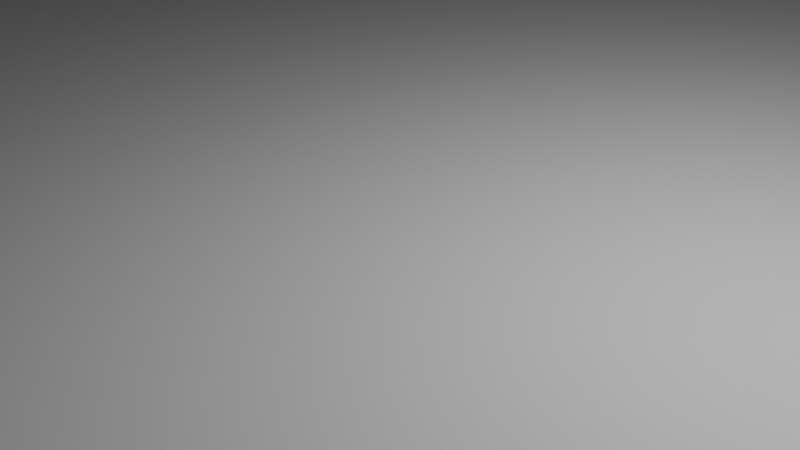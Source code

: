 # Source: moutain_ring.blend  (saved by Blender 4.0.36; exported with 4.5.12 LTS)
import bpy
from mathutils import Matrix  # noqa: F401  (used for matrix-valued properties, if any)

bpy.ops.wm.read_factory_settings(use_empty=True)
scene = bpy.context.scene
scene.name = 'Scene'

# ---- collections
col_collection = bpy.data.collections.new('Collection'); scene.collection.children.link(col_collection)

# ---- world
world_world = bpy.data.worlds.new('World'); scene.world = world_world
world_world.use_nodes = True; world_world.node_tree.nodes.clear()
_N = world_world.node_tree.nodes; _L = world_world.node_tree.links
n0 = _N.new('ShaderNodeOutputWorld'); n0.name = 'World Output'; n0.location = (300, 300)
n1 = _N.new('ShaderNodeBackground'); n1.name = 'Background'; n1.location = (10, 300)
n1.inputs[0].default_value = (0.05088, 0.05088, 0.05088, 1.0)
_L.new(n1.outputs[0], n0.inputs[0])
n0.is_active_output = True
world_world.color = (0.05088, 0.05088, 0.05088)
world_world.use_sun_shadow = False
world_world.sun_shadow_jitter_overblur = 0.0

# ---- cameras
cam_camera = bpy.data.cameras.new('Camera')
cam_camera.clip_end = 100.0
cam_camera.ortho_scale = 7.314

# ---- lights
light_light = bpy.data.lights.new('Light', 'POINT')
light_light.transmission_factor = 0.0
light_light.use_soft_falloff = False
light_light.energy = 1000.0
light_light.shadow_soft_size = 0.1
light_light.shadow_maximum_resolution = 0.006
light_light.use_absolute_resolution = True

# ---- meshes
me_002 = bpy.data.meshes.new('圆环.002')
me_002.from_pydata([(0.0, 1000.0, 0.0), (-98.02, 995.2, 0.0), (-195.1, 980.8, 0.0), (-290.3, 956.9, 0.0), (-382.7, 923.9, 0.0), (-471.4, 881.9, 0.0), (-555.6, 831.5, 0.0), (-634.4, 773.0, 0.0), (-707.1, 707.1, 0.0), (-773.0, 634.4, 0.0), (-831.5, 555.6, 0.0), (-881.9, 471.4, 0.0), (-923.9, 382.7, 0.0), (-956.9, 290.3, 0.0), (-980.8, 195.1, 0.0), (-995.2, 98.02, 0.0), (-1000.0, 0.0, 0.0), (-995.2, -98.02, 0.0), (-980.8, -195.1, 0.0), (-956.9, -290.3, 0.0), (-923.9, -382.7, 0.0), (-881.9, -471.4, 0.0), (-831.5, -555.6, 0.0), (-773.0, -634.4, 0.0), (-707.1, -707.1, 0.0), (-634.4, -773.0, 0.0), (-555.6, -831.5, 0.0), (-471.4, -881.9, 0.0), (-382.7, -923.9, 0.0), (-290.3, -956.9, 0.0), (-195.1, -980.8, 0.0), (-98.02, -995.2, 0.0), (0.0, -1000.0, 0.0), (98.02, -995.2, 0.0), (195.1, -980.8, 0.0), (290.3, -956.9, 0.0), (382.7, -923.9, 0.0), (471.4, -881.9, 0.0), (555.6, -831.5, 0.0), (634.4, -773.0, 0.0), (707.1, -707.1, 0.0), (773.0, -634.4, 0.0), (831.5, -555.6, 0.0), (881.9, -471.4, 0.0), (923.9, -382.7, 0.0), (956.9, -290.3, 0.0), (980.8, -195.1, 0.0), (995.2, -98.02, 0.0), (1000.0, 0.0, 0.0), (995.2, 98.02, 0.0), (980.8, 195.1, 0.0), (956.9, 290.3, 0.0), (923.9, 382.7, 0.0), (881.9, 471.4, 0.0), (831.5, 555.6, 0.0), (773.0, 634.4, 0.0), (707.1, 707.1, 0.0), (634.4, 773.0, 0.0), (555.6, 831.5, 0.0), (471.4, 881.9, 0.0), (382.7, 923.9, 0.0), (290.3, 956.9, 0.0), (195.1, 980.8, 0.0), (98.02, 995.2, 0.0), (2.158e-05, 0.0, 0.0), (2.289e-05, 0.0, 0.0), (1.526e-05, 0.0, 0.0), (3.052e-05, 0.0, 0.0), (3.052e-05, 0.0, 0.0), (3.052e-05, 0.0, 0.0), (0.0, 0.0, 0.0), (0.0, 0.0, 0.0), (0.0, 0.0, 0.0), (0.0, 0.0, 0.0), (0.0, 0.0, 0.0), (0.0, 0.0, 0.0), (0.0, 0.0, 0.0), (0.0, 0.0, 0.0), (0.0, 0.0, 0.0), (0.0, 7.629e-06, 0.0), (0.0, 3.815e-06, 0.0), (0.0, 7.629e-06, 0.0), (0.0, 0.0, 0.0), (0.0, 0.0, 0.0), (0.0, 0.0, 0.0), (0.0, 0.0, 0.0), (0.0, 0.0, 0.0), (0.0, 0.0, 0.0), (0.0, 0.0, 0.0), (0.0, 0.0, 0.0), (0.0, 0.0, 0.0), (3.052e-05, 0.0, 0.0), (3.052e-05, 0.0, 0.0), (3.052e-05, 0.0, 0.0), (1.526e-05, 0.0, 0.0), (2.289e-05, 0.0, 0.0), (2.158e-05, 0.0, 0.0), (2.289e-05, 0.0, 0.0), (1.526e-05, 0.0, 0.0), (3.052e-05, 0.0, 0.0), (3.052e-05, 0.0, 0.0), (3.052e-05, 0.0, 0.0), (0.0, 0.0, 0.0), (0.0, 0.0, 0.0), (0.0, 0.0, 0.0), (0.0, 0.0, 0.0), (0.0, 0.0, 0.0), (0.0, 0.0, 0.0), (0.0, 0.0, 0.0), (0.0, 0.0, 0.0), (0.0, 0.0, 0.0), (0.0, 7.629e-06, 0.0), (0.0, 3.815e-06, 0.0), (0.0, 7.629e-06, 0.0), (0.0, 0.0, 0.0), (0.0, 0.0, 0.0), (0.0, 0.0, 0.0), (0.0, 0.0, 0.0), (0.0, 0.0, 0.0), (0.0, 0.0, 0.0), (0.0, 0.0, 0.0), (0.0, 0.0, 0.0), (0.0, 0.0, 0.0), (3.052e-05, 0.0, 0.0), (3.052e-05, 0.0, 0.0), (3.052e-05, 0.0, 0.0), (1.526e-05, 0.0, 0.0), (2.289e-05, 0.0, 0.0), (-145.1, 478.5, 0.0), (-191.3, 461.9, 0.0), (353.6, 353.6, 0.0), (317.2, 386.5, 0.0), (-97.55, -490.4, 0.0), (-49.01, -497.6, 0.0), (-235.7, 441.0, 0.0), (277.8, 415.7, 0.0), (1.079e-05, -500.0, 0.0), (-277.8, 415.7, 0.0), (235.7, 441.0, 0.0), (49.01, -497.6, 0.0), (-317.2, 386.5, 0.0), (191.3, 461.9, 0.0), (97.55, -490.4, 0.0), (-353.6, 353.6, 0.0), (145.1, 478.5, 0.0), (145.1, -478.5, 0.0), (-386.5, 317.2, 0.0), (97.55, 490.4, 0.0), (191.3, -461.9, 0.0), (-415.7, 277.8, 0.0), (49.01, 497.6, 0.0), (235.7, -441.0, 0.0), (-441.0, 235.7, 0.0), (1.079e-05, 500.0, 0.0), (277.8, -415.7, 0.0), (-461.9, 191.3, 0.0), (317.2, -386.5, 0.0), (-478.5, 145.1, 0.0), (353.6, -353.6, 0.0), (-490.4, 97.55, 0.0), (386.5, -317.2, 0.0), (-497.6, 49.01, 0.0), (415.7, -277.8, 0.0), (-500.0, 1.907e-06, 0.0), (441.0, -235.7, 0.0), (-497.6, -49.01, 0.0), (461.9, -191.3, 0.0), (-490.4, -97.55, 0.0), (478.5, -145.1, 0.0), (-478.5, -145.1, 0.0), (490.4, -97.55, 0.0), (-461.9, -191.3, 0.0), (497.6, -49.01, 0.0), (-441.0, -235.7, 0.0), (500.0, 1.907e-06, 0.0), (-415.7, -277.8, 0.0), (497.6, 49.01, 0.0), (-386.5, -317.2, 0.0), (490.4, 97.55, 0.0), (-353.6, -353.6, 0.0), (478.5, 145.1, 0.0), (-317.2, -386.5, 0.0), (461.9, 191.3, 0.0), (-277.8, -415.7, 0.0), (441.0, 235.7, 0.0), (-235.7, -441.0, 0.0), (-49.01, 497.6, 0.0), (415.7, 277.8, 0.0), (-191.3, -461.9, 0.0), (-97.55, 490.4, 0.0), (386.5, 317.2, 0.0), (-145.1, -478.5, 0.0), (-223.2, 538.9, 0.0), (-255.1, 615.9, 0.0), (-287.0, 692.9, 0.0), (-318.9, 769.9, 0.0), (-350.8, 846.9, 0.0), (370.1, 450.9, 0.0), (422.9, 515.3, 0.0), (475.8, 579.8, 0.0), (528.7, 644.2, 0.0), (581.5, 708.6, 0.0), (-57.18, -580.5, 0.0), (-65.34, -663.5, 0.0), (-73.51, -746.4, 0.0), (-81.68, -829.3, 0.0), (-89.85, -912.3, 0.0), (-275.0, 514.5, 0.0), (-314.3, 587.9, 0.0), (-353.5, 661.4, 0.0), (-392.8, 734.9, 0.0), (-432.1, 808.4, 0.0), (324.1, 485.0, 0.0), (370.4, 554.3, 0.0), (416.7, 623.6, 0.0), (463.0, 692.9, 0.0), (509.3, 762.2, 0.0), (8.99e-06, -583.3, 0.0), (7.192e-06, -666.7, 0.0), (5.394e-06, -750.0, 0.0), (3.596e-06, -833.3, 0.0), (1.798e-06, -916.7, 0.0), (-324.1, 485.0, 0.0), (-370.4, 554.3, 0.0), (-416.7, 623.6, 0.0), (-463.0, 692.9, 0.0), (-509.3, 762.2, 0.0), (275.0, 514.5, 0.0), (314.3, 587.9, 0.0), (353.5, 661.4, 0.0), (392.8, 734.9, 0.0), (432.1, 808.4, 0.0), (57.18, -580.5, 0.0), (65.34, -663.5, 0.0), (73.51, -746.4, 0.0), (81.68, -829.3, 0.0), (89.85, -912.3, 0.0), (-370.1, 450.9, 0.0), (-422.9, 515.3, 0.0), (-475.8, 579.8, 0.0), (-528.7, 644.2, 0.0), (-581.5, 708.6, 0.0), (223.2, 538.9, 0.0), (255.1, 615.9, 0.0), (287.0, 692.9, 0.0), (318.9, 769.9, 0.0), (350.8, 846.9, 0.0), (113.8, -572.1, 0.0), (130.1, -653.9, 0.0), (146.3, -735.6, 0.0), (162.6, -817.3, 0.0), (178.8, -899.1, 0.0), (-412.5, 412.5, 0.0), (-471.4, 471.4, 0.0), (-530.3, 530.3, 0.0), (-589.3, 589.3, 0.0), (-648.2, 648.2, 0.0), (169.3, 558.2, 0.0), (193.5, 638.0, 0.0), (217.7, 717.7, 0.0), (241.9, 797.5, 0.0), (266.1, 877.2, 0.0), (169.3, -558.2, 0.0), (193.5, -638.0, 0.0), (217.7, -717.7, 0.0), (241.9, -797.5, 0.0), (266.1, -877.2, 0.0), (-450.9, 370.1, 0.0), (-515.3, 422.9, 0.0), (-579.8, 475.8, 0.0), (-644.2, 528.7, 0.0), (-708.6, 581.5, 0.0), (113.8, 572.1, 0.0), (130.1, 653.9, 0.0), (146.3, 735.6, 0.0), (162.6, 817.3, 0.0), (178.8, 899.1, 0.0), (223.2, -538.9, 0.0), (255.1, -615.9, 0.0), (287.0, -692.9, 0.0), (318.9, -769.9, 0.0), (350.8, -846.9, 0.0), (-485.0, 324.1, 0.0), (-554.3, 370.4, 0.0), (-623.6, 416.7, 0.0), (-692.9, 463.0, 0.0), (-762.2, 509.3, 0.0), (57.18, 580.5, 0.0), (65.34, 663.5, 0.0), (73.51, 746.4, 0.0), (81.68, 829.3, 0.0), (89.85, 912.3, 0.0), (275.0, -514.5, 0.0), (314.3, -587.9, 0.0), (353.5, -661.4, 0.0), (392.8, -734.9, 0.0), (432.1, -808.4, 0.0), (-514.5, 275.0, 0.0), (-587.9, 314.3, 0.0), (-661.4, 353.5, 0.0), (-734.9, 392.8, 0.0), (-808.4, 432.1, 0.0), (8.99e-06, 583.3, 0.0), (7.192e-06, 666.7, 0.0), (5.394e-06, 750.0, 0.0), (3.596e-06, 833.3, 0.0), (1.798e-06, 916.7, 0.0), (324.1, -485.0, 0.0), (370.4, -554.3, 0.0), (416.7, -623.6, 0.0), (463.0, -692.9, 0.0), (509.3, -762.2, 0.0), (-538.9, 223.2, 0.0), (-615.9, 255.1, 0.0), (-692.9, 287.0, 0.0), (-769.9, 318.9, 0.0), (-846.9, 350.8, 0.0), (370.1, -450.9, 0.0), (422.9, -515.3, 0.0), (475.8, -579.8, 0.0), (528.7, -644.2, 0.0), (581.5, -708.6, 0.0), (-558.2, 169.3, 0.0), (-638.0, 193.5, 0.0), (-717.7, 217.7, 0.0), (-797.5, 241.9, 0.0), (-877.2, 266.1, 0.0), (412.5, -412.5, 0.0), (471.4, -471.4, 0.0), (530.3, -530.3, 0.0), (589.3, -589.3, 0.0), (648.2, -648.2, 0.0), (-572.1, 113.8, 0.0), (-653.9, 130.1, 0.0), (-735.6, 146.3, 0.0), (-817.3, 162.6, 0.0), (-899.1, 178.8, 0.0), (450.9, -370.1, 0.0), (515.3, -422.9, 0.0), (579.8, -475.8, 0.0), (644.2, -528.7, 0.0), (708.6, -581.5, 0.0), (-580.5, 57.18, 0.0), (-663.5, 65.34, 0.0), (-746.4, 73.51, 0.0), (-829.3, 81.68, 0.0), (-912.3, 89.85, 0.0), (485.0, -324.1, 0.0), (554.3, -370.4, 0.0), (623.6, -416.7, 0.0), (692.9, -463.0, 0.0), (762.2, -509.3, 0.0), (-583.3, 1.589e-06, 0.0), (-666.7, 1.272e-06, 0.0), (-750.0, 9.537e-07, 0.0), (-833.3, 6.358e-07, 0.0), (-916.7, 3.179e-07, 0.0), (514.5, -275.0, 0.0), (587.9, -314.3, 0.0), (661.4, -353.5, 0.0), (734.9, -392.8, 0.0), (808.4, -432.1, 0.0), (-580.5, -57.18, 0.0), (-663.5, -65.34, 0.0), (-746.4, -73.51, 0.0), (-829.3, -81.68, 0.0), (-912.3, -89.85, 0.0), (538.9, -223.2, 0.0), (615.9, -255.1, 0.0), (692.9, -287.0, 0.0), (769.9, -318.9, 0.0), (846.9, -350.8, 0.0), (-572.1, -113.8, 0.0), (-653.9, -130.1, 0.0), (-735.6, -146.3, 0.0), (-817.3, -162.6, 0.0), (-899.1, -178.8, 0.0), (558.2, -169.3, 0.0), (638.0, -193.5, 0.0), (717.7, -217.7, 0.0), (797.5, -241.9, 0.0), (877.2, -266.1, 0.0), (-558.2, -169.3, 0.0), (-638.0, -193.5, 0.0), (-717.7, -217.7, 0.0), (-797.5, -241.9, 0.0), (-877.2, -266.1, 0.0), (572.1, -113.8, 0.0), (653.9, -130.1, 0.0), (735.6, -146.3, 0.0), (817.3, -162.6, 0.0), (899.1, -178.8, 0.0), (-538.9, -223.2, 0.0), (-615.9, -255.1, 0.0), (-692.9, -287.0, 0.0), (-769.9, -318.9, 0.0), (-846.9, -350.8, 0.0), (580.5, -57.18, 0.0), (663.5, -65.34, 0.0), (746.4, -73.51, 0.0), (829.3, -81.68, 0.0), (912.3, -89.85, 0.0), (-514.5, -275.0, 0.0), (-587.9, -314.3, 0.0), (-661.4, -353.5, 0.0), (-734.9, -392.8, 0.0), (-808.4, -432.1, 0.0), (583.3, 1.589e-06, 0.0), (666.7, 1.272e-06, 0.0), (750.0, 9.537e-07, 0.0), (833.3, 6.358e-07, 0.0), (916.7, 3.179e-07, 0.0), (-485.0, -324.1, 0.0), (-554.3, -370.4, 0.0), (-623.6, -416.7, 0.0), (-692.9, -463.0, 0.0), (-762.2, -509.3, 0.0), (580.5, 57.18, 0.0), (663.5, 65.34, 0.0), (746.4, 73.51, 0.0), (829.3, 81.68, 0.0), (912.3, 89.85, 0.0), (-450.9, -370.1, 0.0), (-515.3, -422.9, 0.0), (-579.8, -475.8, 0.0), (-644.2, -528.7, 0.0), (-708.6, -581.5, 0.0), (572.1, 113.8, 0.0), (653.9, 130.1, 0.0), (735.6, 146.3, 0.0), (817.3, 162.6, 0.0), (899.1, 178.8, 0.0), (-412.5, -412.5, 0.0), (-471.4, -471.4, 0.0), (-530.3, -530.3, 0.0), (-589.3, -589.3, 0.0), (-648.2, -648.2, 0.0), (558.2, 169.3, 0.0), (638.0, 193.5, 0.0), (717.7, 217.7, 0.0), (797.5, 241.9, 0.0), (877.2, 266.1, 0.0), (-370.1, -450.9, 0.0), (-422.9, -515.3, 0.0), (-475.8, -579.8, 0.0), (-528.7, -644.2, 0.0), (-581.5, -708.6, 0.0), (538.9, 223.2, 0.0), (615.9, 255.1, 0.0), (692.9, 287.0, 0.0), (769.9, 318.9, 0.0), (846.9, 350.8, 0.0), (-324.1, -485.0, 0.0), (-370.4, -554.3, 0.0), (-416.7, -623.6, 0.0), (-463.0, -692.9, 0.0), (-509.3, -762.2, 0.0), (514.5, 275.0, 0.0), (587.9, 314.3, 0.0), (661.4, 353.5, 0.0), (734.9, 392.8, 0.0), (808.4, 432.1, 0.0), (-275.0, -514.5, 0.0), (-314.3, -587.9, 0.0), (-353.5, -661.4, 0.0), (-392.8, -734.9, 0.0), (-432.1, -808.4, 0.0), (-57.18, 580.5, 0.0), (-65.34, 663.5, 0.0), (-73.51, 746.4, 0.0), (-81.68, 829.3, 0.0), (-89.85, 912.3, 0.0), (485.0, 324.1, 0.0), (554.3, 370.4, 0.0), (623.6, 416.7, 0.0), (692.9, 463.0, 0.0), (762.2, 509.3, 0.0), (-223.2, -538.9, 0.0), (-255.1, -615.9, 0.0), (-287.0, -692.9, 0.0), (-318.9, -769.9, 0.0), (-350.8, -846.9, 0.0), (-113.8, 572.1, 0.0), (-130.1, 653.9, 0.0), (-146.3, 735.6, 0.0), (-162.6, 817.3, 0.0), (-178.8, 899.1, 0.0), (450.9, 370.1, 0.0), (515.3, 422.9, 0.0), (579.8, 475.8, 0.0), (644.2, 528.7, 0.0), (708.6, 581.5, 0.0), (-169.3, -558.2, 0.0), (-193.5, -638.0, 0.0), (-217.7, -717.7, 0.0), (-241.9, -797.5, 0.0), (-266.1, -877.2, 0.0), (-266.1, 877.2, 0.0), (-241.9, 797.5, 0.0), (-217.7, 717.7, 0.0), (-193.5, 638.0, 0.0), (-169.3, 558.2, 0.0), (648.2, 648.2, 0.0), (589.3, 589.3, 0.0), (530.3, 530.3, 0.0), (471.4, 471.4, 0.0), (412.5, 412.5, 0.0), (-178.8, -899.1, 0.0), (-162.6, -817.3, 0.0), (-146.3, -735.6, 0.0), (-130.1, -653.9, 0.0), (-113.8, -572.1, 0.0), (-72.57, 239.2, 0.0), (176.8, 176.8, 0.0), (-48.77, -245.2, 0.0), (-95.67, 231.0, 0.0), (158.6, 193.3, 0.0), (-24.5, -248.8, 0.0), (-117.8, 220.5, 0.0), (138.9, 207.9, 0.0), (1.618e-05, -250.0, 0.0), (-138.9, 207.9, 0.0), (117.8, 220.5, 0.0), (24.5, -248.8, 0.0), (-158.6, 193.3, 0.0), (95.67, 231.0, 0.0), (48.77, -245.2, 0.0), (-176.8, 176.8, 0.0), (72.57, 239.2, 0.0), (72.57, -239.2, 0.0), (-193.3, 158.6, 0.0), (48.77, 245.2, 0.0), (95.67, -231.0, 0.0), (-207.9, 138.9, 0.0), (24.5, 248.8, 0.0), (117.8, -220.5, 0.0), (-220.5, 117.8, 0.0), (1.618e-05, 250.0, 0.0), (138.9, -207.9, 0.0), (-231.0, 95.67, 0.0), (158.6, -193.3, 0.0), (-239.2, 72.57, 0.0), (176.8, -176.8, 0.0), (-245.2, 48.77, 0.0), (193.3, -158.6, 0.0), (-248.8, 24.5, 0.0), (207.9, -138.9, 0.0), (-250.0, 2.861e-06, 0.0), (220.5, -117.8, 0.0), (-248.8, -24.5, 0.0), (231.0, -95.67, 0.0), (-245.2, -48.77, 0.0), (239.2, -72.57, 0.0), (-239.2, -72.57, 0.0), (245.2, -48.77, 0.0), (-231.0, -95.67, 0.0), (248.8, -24.5, 0.0), (-220.5, -117.8, 0.0), (250.0, 2.861e-06, 0.0), (-207.9, -138.9, 0.0), (248.8, 24.5, 0.0), (-193.3, -158.6, 0.0), (245.2, 48.77, 0.0), (-176.8, -176.8, 0.0), (239.2, 72.57, 0.0), (-158.6, -193.3, 0.0), (231.0, 95.67, 0.0), (-138.9, -207.9, 0.0), (220.5, 117.8, 0.0), (-117.8, -220.5, 0.0), (-24.5, 248.8, 0.0), (207.9, 138.9, 0.0), (-95.67, -231.0, 0.0), (-48.77, 245.2, 0.0), (193.3, 158.6, 0.0), (-72.57, -239.2, 0.0), (-119.6, 288.7, 0.0), (-143.5, 346.5, 0.0), (-167.4, 404.2, 0.0), (198.2, 241.6, 0.0), (237.9, 289.9, 0.0), (277.5, 338.2, 0.0), (-30.63, -311.0, 0.0), (-36.76, -373.2, 0.0), (-42.88, -435.4, 0.0), (-147.3, 275.6, 0.0), (-176.8, 330.7, 0.0), (-206.2, 385.8, 0.0), (173.6, 259.8, 0.0), (208.3, 311.8, 0.0), (243.1, 363.8, 0.0), (1.483e-05, -312.5, 0.0), (1.349e-05, -375.0, 0.0), (1.214e-05, -437.5, 0.0), (-173.6, 259.8, 0.0), (-208.3, 311.8, 0.0), (-243.1, 363.8, 0.0), (147.3, 275.6, 0.0), (176.8, 330.7, 0.0), (206.2, 385.8, 0.0), (30.63, -311.0, 0.0), (36.76, -373.2, 0.0), (42.88, -435.4, 0.0), (-198.2, 241.6, 0.0), (-237.9, 289.9, 0.0), (-277.5, 338.2, 0.0), (119.6, 288.7, 0.0), (143.5, 346.5, 0.0), (167.4, 404.2, 0.0), (60.97, -306.5, 0.0), (73.16, -367.8, 0.0), (85.35, -429.1, 0.0), (-221.0, 221.0, 0.0), (-265.2, 265.2, 0.0), (-309.4, 309.4, 0.0), (90.71, 299.0, 0.0), (108.9, 358.9, 0.0), (127.0, 418.7, 0.0), (90.71, -299.0, 0.0), (108.9, -358.9, 0.0), (127.0, -418.7, 0.0), (-241.6, 198.2, 0.0), (-289.9, 237.9, 0.0), (-338.2, 277.5, 0.0), (60.97, 306.5, 0.0), (73.16, 367.8, 0.0), (85.35, 429.1, 0.0), (119.6, -288.7, 0.0), (143.5, -346.5, 0.0), (167.4, -404.2, 0.0), (-259.8, 173.6, 0.0), (-311.8, 208.3, 0.0), (-363.8, 243.1, 0.0), (30.63, 311.0, 0.0), (36.76, 373.2, 0.0), (42.88, 435.4, 0.0), (147.3, -275.6, 0.0), (176.8, -330.7, 0.0), (206.2, -385.8, 0.0), (-275.6, 147.3, 0.0), (-330.7, 176.8, 0.0), (-385.8, 206.2, 0.0), (1.483e-05, 312.5, 0.0), (1.349e-05, 375.0, 0.0), (1.214e-05, 437.5, 0.0), (173.6, -259.8, 0.0), (208.3, -311.8, 0.0), (243.1, -363.8, 0.0), (-288.7, 119.6, 0.0), (-346.5, 143.5, 0.0), (-404.2, 167.4, 0.0), (198.2, -241.6, 0.0), (237.9, -289.9, 0.0), (277.5, -338.2, 0.0), (-299.0, 90.71, 0.0), (-358.9, 108.9, 0.0), (-418.7, 127.0, 0.0), (221.0, -221.0, 0.0), (265.2, -265.2, 0.0), (309.4, -309.4, 0.0), (-306.5, 60.97, 0.0), (-367.8, 73.16, 0.0), (-429.1, 85.35, 0.0), (241.6, -198.2, 0.0), (289.9, -237.9, 0.0), (338.2, -277.5, 0.0), (-311.0, 30.63, 0.0), (-373.2, 36.76, 0.0), (-435.4, 42.88, 0.0), (259.8, -173.6, 0.0), (311.8, -208.3, 0.0), (363.8, -243.1, 0.0), (-312.5, 2.623e-06, 0.0), (-375.0, 2.384e-06, 0.0), (-437.5, 2.146e-06, 0.0), (275.6, -147.3, 0.0), (330.7, -176.8, 0.0), (385.8, -206.2, 0.0), (-311.0, -30.63, 0.0), (-373.2, -36.76, 0.0), (-435.4, -42.88, 0.0), (288.7, -119.6, 0.0), (346.5, -143.5, 0.0), (404.2, -167.4, 0.0), (-306.5, -60.97, 0.0), (-367.8, -73.16, 0.0), (-429.1, -85.35, 0.0), (299.0, -90.71, 0.0), (358.9, -108.9, 0.0), (418.7, -127.0, 0.0), (-299.0, -90.71, 0.0), (-358.9, -108.9, 0.0), (-418.7, -127.0, 0.0), (306.5, -60.97, 0.0), (367.8, -73.16, 0.0), (429.1, -85.35, 0.0), (-288.7, -119.6, 0.0), (-346.5, -143.5, 0.0), (-404.2, -167.4, 0.0), (311.0, -30.63, 0.0), (373.2, -36.76, 0.0), (435.4, -42.88, 0.0), (-275.6, -147.3, 0.0), (-330.7, -176.8, 0.0), (-385.8, -206.2, 0.0), (312.5, 2.623e-06, 0.0), (375.0, 2.384e-06, 0.0), (437.5, 2.146e-06, 0.0), (-259.8, -173.6, 0.0), (-311.8, -208.3, 0.0), (-363.8, -243.1, 0.0), (311.0, 30.63, 0.0), (373.2, 36.76, 0.0), (435.4, 42.88, 0.0), (-241.6, -198.2, 0.0), (-289.9, -237.9, 0.0), (-338.2, -277.5, 0.0), (306.5, 60.97, 0.0), (367.8, 73.16, 0.0), (429.1, 85.35, 0.0), (-221.0, -221.0, 0.0), (-265.2, -265.2, 0.0), (-309.4, -309.4, 0.0), (299.0, 90.71, 0.0), (358.9, 108.9, 0.0), (418.7, 127.0, 0.0), (-198.2, -241.6, 0.0), (-237.9, -289.9, 0.0), (-277.5, -338.2, 0.0), (288.7, 119.6, 0.0), (346.5, 143.5, 0.0), (404.2, 167.4, 0.0), (-173.6, -259.8, 0.0), (-208.3, -311.8, 0.0), (-243.1, -363.8, 0.0), (275.6, 147.3, 0.0), (330.7, 176.8, 0.0), (385.8, 206.2, 0.0), (-147.3, -275.6, 0.0), (-176.8, -330.7, 0.0), (-206.2, -385.8, 0.0), (-30.63, 311.0, 0.0), (-36.76, 373.2, 0.0), (-42.88, 435.4, 0.0), (259.8, 173.6, 0.0), (311.8, 208.3, 0.0), (363.8, 243.1, 0.0), (-119.6, -288.7, 0.0), (-143.5, -346.5, 0.0), (-167.4, -404.2, 0.0), (-60.97, 306.5, 0.0), (-73.16, 367.8, 0.0), (-85.35, 429.1, 0.0), (241.6, 198.2, 0.0), (289.9, 237.9, 0.0), (338.2, 277.5, 0.0), (-90.71, -299.0, 0.0), (-108.9, -358.9, 0.0), (-127.0, -418.7, 0.0), (-127.0, 418.7, 0.0), (-108.9, 358.9, 0.0), (-90.71, 299.0, 0.0), (309.4, 309.4, 0.0), (265.2, 265.2, 0.0), (221.0, 221.0, 0.0), (-85.35, -429.1, 0.0), (-73.16, -367.8, 0.0), (-60.97, -306.5, 0.0)], [], [(515, 68, 67, 512), (516, 121, 120, 513), (517, 95, 94, 514), (518, 69, 68, 515), (519, 122, 121, 516), (520, 96, 95, 517), (521, 70, 69, 518), (522, 123, 122, 519), (523, 97, 96, 520), (524, 71, 70, 521), (525, 124, 123, 522), (526, 98, 97, 523), (527, 72, 71, 524), (528, 125, 124, 525), (529, 99, 98, 526), (530, 73, 72, 527), (531, 126, 125, 528), (532, 100, 99, 529), (533, 74, 73, 530), (534, 127, 126, 531), (535, 101, 100, 532), (536, 75, 74, 533), (537, 64, 127, 534), (538, 102, 101, 535), (539, 76, 75, 536), (540, 103, 102, 538), (541, 77, 76, 539), (542, 104, 103, 540), (543, 78, 77, 541), (544, 105, 104, 542), (545, 79, 78, 543), (546, 106, 105, 544), (547, 80, 79, 545), (548, 107, 106, 546), (549, 81, 80, 547), (550, 108, 107, 548), (551, 82, 81, 549), (552, 109, 108, 550), (553, 83, 82, 551), (554, 110, 109, 552), (555, 84, 83, 553), (556, 111, 110, 554), (557, 85, 84, 555), (558, 112, 111, 556), (559, 86, 85, 557), (560, 113, 112, 558), (561, 87, 86, 559), (562, 114, 113, 560), (563, 88, 87, 561), (564, 115, 114, 562), (565, 89, 88, 563), (566, 116, 115, 564), (567, 90, 89, 565), (568, 117, 116, 566), (569, 91, 90, 567), (570, 65, 64, 537), (571, 118, 117, 568), (572, 92, 91, 569), (573, 66, 65, 570), (574, 119, 118, 571), (575, 93, 92, 572), (512, 67, 66, 573), (513, 120, 119, 574), (514, 94, 93, 575), (511, 132, 191, 492), (506, 130, 190, 487), (501, 128, 189, 482), (492, 191, 188, 477), (487, 190, 187, 472), (482, 189, 186, 467), (477, 188, 185, 462), (472, 187, 184, 457), (467, 186, 153, 302), (462, 185, 183, 452), (457, 184, 182, 447), (452, 183, 181, 442), (447, 182, 180, 437), (442, 181, 179, 432), (437, 180, 178, 427), (432, 179, 177, 422), (427, 178, 176, 417), (422, 177, 175, 412), (417, 176, 174, 407), (412, 175, 173, 402), (407, 174, 172, 397), (402, 173, 171, 392), (397, 172, 170, 387), (392, 171, 169, 382), (387, 170, 168, 377), (382, 169, 167, 372), (377, 168, 166, 367), (372, 167, 165, 362), (367, 166, 164, 357), (362, 165, 163, 352), (357, 164, 162, 347), (352, 163, 161, 342), (347, 162, 160, 337), (342, 161, 159, 332), (337, 160, 158, 327), (332, 159, 157, 322), (327, 158, 156, 317), (322, 157, 155, 312), (317, 156, 154, 307), (312, 155, 152, 297), (307, 154, 151, 292), (302, 153, 150, 287), (297, 152, 149, 282), (292, 151, 148, 277), (287, 150, 147, 272), (282, 149, 146, 267), (277, 148, 145, 262), (272, 147, 144, 257), (267, 146, 143, 252), (262, 145, 142, 247), (257, 144, 141, 242), (252, 143, 140, 237), (247, 142, 139, 232), (242, 141, 138, 227), (237, 140, 137, 222), (232, 139, 136, 217), (227, 138, 135, 212), (222, 137, 134, 207), (217, 136, 133, 202), (212, 135, 131, 197), (207, 134, 129, 192), (202, 133, 132, 511), (197, 131, 130, 506), (192, 129, 128, 501), (4, 196, 497, 3), (196, 195, 498, 497), (195, 194, 499, 498), (194, 193, 500, 499), (193, 192, 501, 500), (57, 201, 502, 56), (201, 200, 503, 502), (200, 199, 504, 503), (199, 198, 505, 504), (198, 197, 506, 505), (31, 206, 507, 30), (206, 205, 508, 507), (205, 204, 509, 508), (204, 203, 510, 509), (203, 202, 511, 510), (5, 211, 196, 4), (211, 210, 195, 196), (210, 209, 194, 195), (209, 208, 193, 194), (208, 207, 192, 193), (58, 216, 201, 57), (216, 215, 200, 201), (215, 214, 199, 200), (214, 213, 198, 199), (213, 212, 197, 198), (32, 221, 206, 31), (221, 220, 205, 206), (220, 219, 204, 205), (219, 218, 203, 204), (218, 217, 202, 203), (6, 226, 211, 5), (226, 225, 210, 211), (225, 224, 209, 210), (224, 223, 208, 209), (223, 222, 207, 208), (59, 231, 216, 58), (231, 230, 215, 216), (230, 229, 214, 215), (229, 228, 213, 214), (228, 227, 212, 213), (33, 236, 221, 32), (236, 235, 220, 221), (235, 234, 219, 220), (234, 233, 218, 219), (233, 232, 217, 218), (7, 241, 226, 6), (241, 240, 225, 226), (240, 239, 224, 225), (239, 238, 223, 224), (238, 237, 222, 223), (60, 246, 231, 59), (246, 245, 230, 231), (245, 244, 229, 230), (244, 243, 228, 229), (243, 242, 227, 228), (34, 251, 236, 33), (251, 250, 235, 236), (250, 249, 234, 235), (249, 248, 233, 234), (248, 247, 232, 233), (8, 256, 241, 7), (256, 255, 240, 241), (255, 254, 239, 240), (254, 253, 238, 239), (253, 252, 237, 238), (61, 261, 246, 60), (261, 260, 245, 246), (260, 259, 244, 245), (259, 258, 243, 244), (258, 257, 242, 243), (35, 266, 251, 34), (266, 265, 250, 251), (265, 264, 249, 250), (264, 263, 248, 249), (263, 262, 247, 248), (9, 271, 256, 8), (271, 270, 255, 256), (270, 269, 254, 255), (269, 268, 253, 254), (268, 267, 252, 253), (62, 276, 261, 61), (276, 275, 260, 261), (275, 274, 259, 260), (274, 273, 258, 259), (273, 272, 257, 258), (36, 281, 266, 35), (281, 280, 265, 266), (280, 279, 264, 265), (279, 278, 263, 264), (278, 277, 262, 263), (10, 286, 271, 9), (286, 285, 270, 271), (285, 284, 269, 270), (284, 283, 268, 269), (283, 282, 267, 268), (63, 291, 276, 62), (291, 290, 275, 276), (290, 289, 274, 275), (289, 288, 273, 274), (288, 287, 272, 273), (37, 296, 281, 36), (296, 295, 280, 281), (295, 294, 279, 280), (294, 293, 278, 279), (293, 292, 277, 278), (11, 301, 286, 10), (301, 300, 285, 286), (300, 299, 284, 285), (299, 298, 283, 284), (298, 297, 282, 283), (0, 306, 291, 63), (306, 305, 290, 291), (305, 304, 289, 290), (304, 303, 288, 289), (303, 302, 287, 288), (38, 311, 296, 37), (311, 310, 295, 296), (310, 309, 294, 295), (309, 308, 293, 294), (308, 307, 292, 293), (12, 316, 301, 11), (316, 315, 300, 301), (315, 314, 299, 300), (314, 313, 298, 299), (313, 312, 297, 298), (39, 321, 311, 38), (321, 320, 310, 311), (320, 319, 309, 310), (319, 318, 308, 309), (318, 317, 307, 308), (13, 326, 316, 12), (326, 325, 315, 316), (325, 324, 314, 315), (324, 323, 313, 314), (323, 322, 312, 313), (40, 331, 321, 39), (331, 330, 320, 321), (330, 329, 319, 320), (329, 328, 318, 319), (328, 327, 317, 318), (14, 336, 326, 13), (336, 335, 325, 326), (335, 334, 324, 325), (334, 333, 323, 324), (333, 332, 322, 323), (41, 341, 331, 40), (341, 340, 330, 331), (340, 339, 329, 330), (339, 338, 328, 329), (338, 337, 327, 328), (15, 346, 336, 14), (346, 345, 335, 336), (345, 344, 334, 335), (344, 343, 333, 334), (343, 342, 332, 333), (42, 351, 341, 41), (351, 350, 340, 341), (350, 349, 339, 340), (349, 348, 338, 339), (348, 347, 337, 338), (16, 356, 346, 15), (356, 355, 345, 346), (355, 354, 344, 345), (354, 353, 343, 344), (353, 352, 342, 343), (43, 361, 351, 42), (361, 360, 350, 351), (360, 359, 349, 350), (359, 358, 348, 349), (358, 357, 347, 348), (17, 366, 356, 16), (366, 365, 355, 356), (365, 364, 354, 355), (364, 363, 353, 354), (363, 362, 352, 353), (44, 371, 361, 43), (371, 370, 360, 361), (370, 369, 359, 360), (369, 368, 358, 359), (368, 367, 357, 358), (18, 376, 366, 17), (376, 375, 365, 366), (375, 374, 364, 365), (374, 373, 363, 364), (373, 372, 362, 363), (45, 381, 371, 44), (381, 380, 370, 371), (380, 379, 369, 370), (379, 378, 368, 369), (378, 377, 367, 368), (19, 386, 376, 18), (386, 385, 375, 376), (385, 384, 374, 375), (384, 383, 373, 374), (383, 382, 372, 373), (46, 391, 381, 45), (391, 390, 380, 381), (390, 389, 379, 380), (389, 388, 378, 379), (388, 387, 377, 378), (20, 396, 386, 19), (396, 395, 385, 386), (395, 394, 384, 385), (394, 393, 383, 384), (393, 392, 382, 383), (47, 401, 391, 46), (401, 400, 390, 391), (400, 399, 389, 390), (399, 398, 388, 389), (398, 397, 387, 388), (21, 406, 396, 20), (406, 405, 395, 396), (405, 404, 394, 395), (404, 403, 393, 394), (403, 402, 392, 393), (48, 411, 401, 47), (411, 410, 400, 401), (410, 409, 399, 400), (409, 408, 398, 399), (408, 407, 397, 398), (22, 416, 406, 21), (416, 415, 405, 406), (415, 414, 404, 405), (414, 413, 403, 404), (413, 412, 402, 403), (49, 421, 411, 48), (421, 420, 410, 411), (420, 419, 409, 410), (419, 418, 408, 409), (418, 417, 407, 408), (23, 426, 416, 22), (426, 425, 415, 416), (425, 424, 414, 415), (424, 423, 413, 414), (423, 422, 412, 413), (50, 431, 421, 49), (431, 430, 420, 421), (430, 429, 419, 420), (429, 428, 418, 419), (428, 427, 417, 418), (24, 436, 426, 23), (436, 435, 425, 426), (435, 434, 424, 425), (434, 433, 423, 424), (433, 432, 422, 423), (51, 441, 431, 50), (441, 440, 430, 431), (440, 439, 429, 430), (439, 438, 428, 429), (438, 437, 427, 428), (25, 446, 436, 24), (446, 445, 435, 436), (445, 444, 434, 435), (444, 443, 433, 434), (443, 442, 432, 433), (52, 451, 441, 51), (451, 450, 440, 441), (450, 449, 439, 440), (449, 448, 438, 439), (448, 447, 437, 438), (26, 456, 446, 25), (456, 455, 445, 446), (455, 454, 444, 445), (454, 453, 443, 444), (453, 452, 442, 443), (53, 461, 451, 52), (461, 460, 450, 451), (460, 459, 449, 450), (459, 458, 448, 449), (458, 457, 447, 448), (27, 466, 456, 26), (466, 465, 455, 456), (465, 464, 454, 455), (464, 463, 453, 454), (463, 462, 452, 453), (1, 471, 306, 0), (471, 470, 305, 306), (470, 469, 304, 305), (469, 468, 303, 304), (468, 467, 302, 303), (54, 476, 461, 53), (476, 475, 460, 461), (475, 474, 459, 460), (474, 473, 458, 459), (473, 472, 457, 458), (28, 481, 466, 27), (481, 480, 465, 466), (480, 479, 464, 465), (479, 478, 463, 464), (478, 477, 462, 463), (2, 486, 471, 1), (486, 485, 470, 471), (485, 484, 469, 470), (484, 483, 468, 469), (483, 482, 467, 468), (55, 491, 476, 54), (491, 490, 475, 476), (490, 489, 474, 475), (489, 488, 473, 474), (488, 487, 472, 473), (29, 496, 481, 28), (496, 495, 480, 481), (495, 494, 479, 480), (494, 493, 478, 479), (493, 492, 477, 478), (3, 497, 486, 2), (497, 498, 485, 486), (498, 499, 484, 485), (499, 500, 483, 484), (500, 501, 482, 483), (56, 502, 491, 55), (502, 503, 490, 491), (503, 504, 489, 490), (504, 505, 488, 489), (505, 506, 487, 488), (30, 507, 496, 29), (507, 508, 495, 496), (508, 509, 494, 495), (509, 510, 493, 494), (510, 511, 492, 493), (767, 514, 575, 756), (764, 513, 574, 753), (761, 512, 573, 750), (756, 575, 572, 747), (753, 574, 571, 744), (750, 573, 570, 741), (747, 572, 569, 738), (744, 571, 568, 735), (741, 570, 537, 642), (738, 569, 567, 732), (735, 568, 566, 729), (732, 567, 565, 726), (729, 566, 564, 723), (726, 565, 563, 720), (723, 564, 562, 717), (720, 563, 561, 714), (717, 562, 560, 711), (714, 561, 559, 708), (711, 560, 558, 705), (708, 559, 557, 702), (705, 558, 556, 699), (702, 557, 555, 696), (699, 556, 554, 693), (696, 555, 553, 690), (693, 554, 552, 687), (690, 553, 551, 684), (687, 552, 550, 681), (684, 551, 549, 678), (681, 550, 548, 675), (678, 549, 547, 672), (675, 548, 546, 669), (672, 547, 545, 666), (669, 546, 544, 663), (666, 545, 543, 660), (663, 544, 542, 657), (660, 543, 541, 654), (657, 542, 540, 651), (654, 541, 539, 648), (651, 540, 538, 645), (648, 539, 536, 639), (645, 538, 535, 636), (642, 537, 534, 633), (639, 536, 533, 630), (636, 535, 532, 627), (633, 534, 531, 624), (630, 533, 530, 621), (627, 532, 529, 618), (624, 531, 528, 615), (621, 530, 527, 612), (618, 529, 526, 609), (615, 528, 525, 606), (612, 527, 524, 603), (609, 526, 523, 600), (606, 525, 522, 597), (603, 524, 521, 594), (600, 523, 520, 591), (597, 522, 519, 588), (594, 521, 518, 585), (591, 520, 517, 582), (588, 519, 516, 579), (585, 518, 515, 576), (582, 517, 514, 767), (579, 516, 513, 764), (576, 515, 512, 761), (129, 578, 759, 128), (578, 577, 760, 759), (577, 576, 761, 760), (131, 581, 762, 130), (581, 580, 763, 762), (580, 579, 764, 763), (133, 584, 765, 132), (584, 583, 766, 765), (583, 582, 767, 766), (134, 587, 578, 129), (587, 586, 577, 578), (586, 585, 576, 577), (135, 590, 581, 131), (590, 589, 580, 581), (589, 588, 579, 580), (136, 593, 584, 133), (593, 592, 583, 584), (592, 591, 582, 583), (137, 596, 587, 134), (596, 595, 586, 587), (595, 594, 585, 586), (138, 599, 590, 135), (599, 598, 589, 590), (598, 597, 588, 589), (139, 602, 593, 136), (602, 601, 592, 593), (601, 600, 591, 592), (140, 605, 596, 137), (605, 604, 595, 596), (604, 603, 594, 595), (141, 608, 599, 138), (608, 607, 598, 599), (607, 606, 597, 598), (142, 611, 602, 139), (611, 610, 601, 602), (610, 609, 600, 601), (143, 614, 605, 140), (614, 613, 604, 605), (613, 612, 603, 604), (144, 617, 608, 141), (617, 616, 607, 608), (616, 615, 606, 607), (145, 620, 611, 142), (620, 619, 610, 611), (619, 618, 609, 610), (146, 623, 614, 143), (623, 622, 613, 614), (622, 621, 612, 613), (147, 626, 617, 144), (626, 625, 616, 617), (625, 624, 615, 616), (148, 629, 620, 145), (629, 628, 619, 620), (628, 627, 618, 619), (149, 632, 623, 146), (632, 631, 622, 623), (631, 630, 621, 622), (150, 635, 626, 147), (635, 634, 625, 626), (634, 633, 624, 625), (151, 638, 629, 148), (638, 637, 628, 629), (637, 636, 627, 628), (152, 641, 632, 149), (641, 640, 631, 632), (640, 639, 630, 631), (153, 644, 635, 150), (644, 643, 634, 635), (643, 642, 633, 634), (154, 647, 638, 151), (647, 646, 637, 638), (646, 645, 636, 637), (155, 650, 641, 152), (650, 649, 640, 641), (649, 648, 639, 640), (156, 653, 647, 154), (653, 652, 646, 647), (652, 651, 645, 646), (157, 656, 650, 155), (656, 655, 649, 650), (655, 654, 648, 649), (158, 659, 653, 156), (659, 658, 652, 653), (658, 657, 651, 652), (159, 662, 656, 157), (662, 661, 655, 656), (661, 660, 654, 655), (160, 665, 659, 158), (665, 664, 658, 659), (664, 663, 657, 658), (161, 668, 662, 159), (668, 667, 661, 662), (667, 666, 660, 661), (162, 671, 665, 160), (671, 670, 664, 665), (670, 669, 663, 664), (163, 674, 668, 161), (674, 673, 667, 668), (673, 672, 666, 667), (164, 677, 671, 162), (677, 676, 670, 671), (676, 675, 669, 670), (165, 680, 674, 163), (680, 679, 673, 674), (679, 678, 672, 673), (166, 683, 677, 164), (683, 682, 676, 677), (682, 681, 675, 676), (167, 686, 680, 165), (686, 685, 679, 680), (685, 684, 678, 679), (168, 689, 683, 166), (689, 688, 682, 683), (688, 687, 681, 682), (169, 692, 686, 167), (692, 691, 685, 686), (691, 690, 684, 685), (170, 695, 689, 168), (695, 694, 688, 689), (694, 693, 687, 688), (171, 698, 692, 169), (698, 697, 691, 692), (697, 696, 690, 691), (172, 701, 695, 170), (701, 700, 694, 695), (700, 699, 693, 694), (173, 704, 698, 171), (704, 703, 697, 698), (703, 702, 696, 697), (174, 707, 701, 172), (707, 706, 700, 701), (706, 705, 699, 700), (175, 710, 704, 173), (710, 709, 703, 704), (709, 708, 702, 703), (176, 713, 707, 174), (713, 712, 706, 707), (712, 711, 705, 706), (177, 716, 710, 175), (716, 715, 709, 710), (715, 714, 708, 709), (178, 719, 713, 176), (719, 718, 712, 713), (718, 717, 711, 712), (179, 722, 716, 177), (722, 721, 715, 716), (721, 720, 714, 715), (180, 725, 719, 178), (725, 724, 718, 719), (724, 723, 717, 718), (181, 728, 722, 179), (728, 727, 721, 722), (727, 726, 720, 721), (182, 731, 725, 180), (731, 730, 724, 725), (730, 729, 723, 724), (183, 734, 728, 181), (734, 733, 727, 728), (733, 732, 726, 727), (184, 737, 731, 182), (737, 736, 730, 731), (736, 735, 729, 730), (185, 740, 734, 183), (740, 739, 733, 734), (739, 738, 732, 733), (186, 743, 644, 153), (743, 742, 643, 644), (742, 741, 642, 643), (187, 746, 737, 184), (746, 745, 736, 737), (745, 744, 735, 736), (188, 749, 740, 185), (749, 748, 739, 740), (748, 747, 738, 739), (189, 752, 743, 186), (752, 751, 742, 743), (751, 750, 741, 742), (190, 755, 746, 187), (755, 754, 745, 746), (754, 753, 744, 745), (191, 758, 749, 188), (758, 757, 748, 749), (757, 756, 747, 748), (128, 759, 752, 189), (759, 760, 751, 752), (760, 761, 750, 751), (130, 762, 755, 190), (762, 763, 754, 755), (763, 764, 753, 754), (132, 765, 758, 191), (765, 766, 757, 758), (766, 767, 756, 757)])
_uv = me_002.uv_layers.new(name='UV 贴图')
_uv.uv.foreach_set('vector', [0.0, 0.0, 0.0, 0.0, 0.0, 0.0, 0.0, 0.0, 0.0, 0.0, 0.0, 0.0, 0.0, 0.0, 0.0, 0.0, 0.0, 0.0, 0.0, 0.0, 0.0, 0.0, 0.0, 0.0, 0.0, 0.0, 0.0, 0.0, 0.0, 0.0, 0.0, 0.0, 0.0, 0.0, 0.0, 0.0, 0.0, 0.0, 0.0, 0.0, 0.0, 0.0, 0.0, 0.0, 0.0, 0.0, 0.0, 0.0, 0.0, 0.0, 0.0, 0.0, 0.0, 0.0, 0.0, 0.0, 0.0, 0.0, 0.0, 0.0, 0.0, 0.0, 0.0, 0.0, 0.0, 0.0, 0.0, 0.0, 0.0, 0.0, 0.0, 0.0, 0.0, 0.0, 0.0, 0.0, 0.0, 0.0, 0.0, 0.0, 0.0, 0.0, 0.0, 0.0, 0.0, 0.0, 0.0, 0.0, 0.0, 0.0, 0.0, 0.0, 0.0, 0.0, 0.0, 0.0, 0.0, 0.0, 0.0, 0.0, 0.0, 0.0, 0.0, 0.0, 0.0, 0.0, 0.0, 0.0, 0.0, 0.0, 0.0, 0.0, 0.0, 0.0, 0.0, 0.0, 0.0, 0.0, 0.0, 0.0, 0.0, 0.0, 0.0, 0.0, 0.0, 0.0, 0.0, 0.0, 0.0, 0.0, 0.0, 0.0, 0.0, 0.0, 0.0, 0.0, 0.0, 0.0, 0.0, 0.0, 0.0, 0.0, 0.0, 0.0, 0.0, 0.0, 0.0, 0.0, 0.0, 0.0, 0.0, 0.0, 0.0, 0.0, 0.0, 0.0, 0.0, 0.0, 0.0, 0.0, 0.0, 0.0, 0.0, 0.0, 0.0, 0.0, 0.0, 0.0, 0.0, 0.0, 0.0, 0.0, 0.0, 0.0, 0.0, 0.0, 0.0, 0.0, 0.0, 0.0, 0.0, 0.0, 0.0, 0.0, 0.0, 0.0, 0.0, 0.0, 0.0, 0.0, 0.0, 0.0, 0.0, 0.0, 0.0, 0.0, 0.0, 0.0, 0.0, 0.0, 0.0, 0.0, 0.0, 0.0, 0.0, 0.0, 0.0, 0.0, 0.0, 0.0, 0.0, 0.0, 0.0, 0.0, 0.0, 0.0, 0.0, 0.0, 0.0, 0.0, 0.0, 0.0, 0.0, 0.0, 0.0, 0.0, 0.0, 0.0, 0.0, 0.0, 0.0, 0.0, 0.0, 0.0, 0.0, 0.0, 0.0, 0.0, 0.0, 0.0, 0.0, 0.0, 0.0, 0.0, 0.0, 0.0, 0.0, 0.0, 0.0, 0.0, 0.0, 0.0, 0.0, 0.0, 0.0, 0.0, 0.0, 0.0, 0.0, 0.0, 0.0, 0.0, 0.0, 0.0, 0.0, 0.0, 0.0, 0.0, 0.0, 0.0, 0.0, 0.0, 0.0, 0.0, 0.0, 0.0, 0.0, 0.0, 0.0, 0.0, 0.0, 0.0, 0.0, 0.0, 0.0, 0.0, 0.0, 0.0, 0.0, 0.0, 0.0, 0.0, 0.0, 0.0, 0.0, 0.0, 0.0, 0.0, 0.0, 0.0, 0.0, 0.0, 0.0, 0.0, 0.0, 0.0, 0.0, 0.0, 0.0, 0.0, 0.0, 0.0, 0.0, 0.0, 0.0, 0.0, 0.0, 0.0, 0.0, 0.0, 0.0, 0.0, 0.0, 0.0, 0.0, 0.0, 0.0, 0.0, 0.0, 0.0, 0.0, 0.0, 0.0, 0.0, 0.0, 0.0, 0.0, 0.0, 0.0, 0.0, 0.0, 0.0, 0.0, 0.0, 0.0, 0.0, 0.0, 0.0, 0.0, 0.0, 0.0, 0.0, 0.0, 0.0, 0.0, 0.0, 0.0, 0.0, 0.0, 0.0, 0.0, 0.0, 0.0, 0.0, 0.0, 0.0, 0.0, 0.0, 0.0, 0.0, 0.0, 0.0, 0.0, 0.0, 0.0, 0.0, 0.0, 0.0, 0.0, 0.0, 0.0, 0.0, 0.0, 0.0, 0.0, 0.0, 0.0, 0.0, 0.0, 0.0, 0.0, 0.0, 0.0, 0.0, 0.0, 0.0, 0.0, 0.0, 0.0, 0.0, 0.0, 0.0, 0.0, 0.0, 0.0, 0.0, 0.0, 0.0, 0.0, 0.0, 0.0, 0.0, 0.0, 0.0, 0.0, 0.0, 0.0, 0.0, 0.0, 0.0, 0.0, 0.0, 0.0, 0.0, 0.0, 0.0, 0.0, 0.0, 0.0, 0.0, 0.0, 0.0, 0.0, 0.0, 0.0, 0.0, 0.0, 0.0, 0.0, 0.0, 0.0, 0.0, 0.0, 0.0, 0.0, 0.0, 0.0, 0.0, 0.0, 0.0, 0.0, 0.0, 0.0, 0.0, 0.0, 0.0, 0.0, 0.0, 0.0, 0.0, 0.0, 0.0, 0.0, 0.0, 0.0, 0.0, 0.0, 0.0, 0.0, 0.0, 0.0, 0.0, 0.0, 0.0, 0.0, 0.0, 0.0, 0.0, 0.0, 0.0, 0.0, 0.0, 0.0, 0.0, 0.0, 0.0, 0.0, 0.0, 0.0, 0.0, 0.0, 0.0, 0.0, 0.0, 0.0, 0.0, 0.0, 0.0, 0.0, 0.0, 0.0, 0.0, 0.0, 0.0, 0.0, 0.0, 0.0, 0.0, 0.0, 0.0, 0.0, 0.0, 0.0, 0.0, 0.0, 0.0, 0.0, 0.0, 0.0, 0.0, 0.0, 0.0, 0.0, 0.0, 0.0, 0.0, 0.0, 0.0, 0.0, 0.0, 0.0, 0.0, 0.0, 0.0, 0.0, 0.0, 0.0, 0.0, 0.0, 0.0, 0.0, 0.0, 0.0, 0.0, 0.0, 0.0, 0.0, 0.0, 0.0, 0.0, 0.0, 0.0, 0.0, 0.0, 0.0, 0.0, 0.0, 0.0, 0.0, 0.0, 0.0, 0.0, 0.0, 0.0, 0.0, 0.0, 0.0, 0.0, 0.0, 0.0, 0.0, 0.0, 0.0, 0.0, 0.0, 0.0, 0.0, 0.0, 0.0, 0.0, 0.0, 0.0, 0.0, 0.0, 0.0, 0.0, 0.0, 0.0, 0.0, 0.0, 0.0, 0.0, 0.0, 0.0, 0.0, 0.0, 0.0, 0.0, 0.0, 0.0, 0.0, 0.0, 0.0, 0.0, 0.0, 0.0, 0.0, 0.0, 0.0, 0.0, 0.0, 0.0, 0.0, 0.0, 0.0, 0.0, 0.0, 0.0, 0.0, 0.0, 0.0, 0.0, 0.0, 0.0, 0.0, 0.0, 0.0, 0.0, 0.0, 0.0, 0.0, 0.0, 0.0, 0.0, 0.0, 0.0, 0.0, 0.0, 0.0, 0.0, 0.0, 0.0, 0.0, 0.0, 0.0, 0.0, 0.0, 0.0, 0.0, 0.0, 0.0, 0.0, 0.0, 0.0, 0.0, 0.0, 0.0, 0.0, 0.0, 0.0, 0.0, 0.0, 0.0, 0.0, 0.0, 0.0, 0.0, 0.0, 0.0, 0.0, 0.0, 0.0, 0.0, 0.0, 0.0, 0.0, 0.0, 0.0, 0.0, 0.0, 0.0, 0.0, 0.0, 0.0, 0.0, 0.0, 0.0, 0.0, 0.0, 0.0, 0.0, 0.0, 0.0, 0.0, 0.0, 0.0, 0.0, 0.0, 0.0, 0.0, 0.0, 0.0, 0.0, 0.0, 0.0, 0.0, 0.0, 0.0, 0.0, 0.0, 0.0, 0.0, 0.0, 0.0, 0.0, 0.0, 0.0, 0.0, 0.0, 0.0, 0.0, 0.0, 0.0, 0.0, 0.0, 0.0, 0.0, 0.0, 0.0, 0.0, 0.0, 0.0, 0.0, 0.0, 0.0, 0.0, 0.0, 0.0, 0.0, 0.0, 0.0, 0.0, 0.0, 0.0, 0.0, 0.0, 0.0, 0.0, 0.0, 0.0, 0.0, 0.0, 0.0, 0.0, 0.0, 0.0, 0.0, 0.0, 0.0, 0.0, 0.0, 0.0, 0.0, 0.0, 0.0, 0.0, 0.0, 0.0, 0.0, 0.0, 0.0, 0.0, 0.0, 0.0, 0.0, 0.0, 0.0, 0.0, 0.0, 0.0, 0.0, 0.0, 0.0, 0.0, 0.0, 0.0, 0.0, 0.0, 0.0, 0.0, 0.0, 0.0, 0.0, 0.0, 0.0, 0.0, 0.0, 0.0, 0.0, 0.0, 0.0, 0.0, 0.0, 0.0, 0.0, 0.0, 0.0, 0.0, 0.0, 0.0, 0.0, 0.0, 0.0, 0.0, 0.0, 0.0, 0.0, 0.0, 0.0, 0.0, 0.0, 0.0, 0.0, 0.0, 0.0, 0.0, 0.0, 0.0, 0.0, 0.0, 0.0, 0.0, 0.0, 0.0, 0.0, 0.0, 0.0, 0.0, 0.0, 0.0, 0.0, 0.0, 0.0, 0.0, 0.0, 0.0, 0.0, 0.0, 0.0, 0.0, 0.0, 0.0, 0.0, 0.0, 0.0, 0.0, 0.0, 0.0, 0.0, 0.0, 0.0, 0.0, 0.0, 0.0, 0.0, 0.0, 0.0, 0.0, 0.0, 0.0, 0.0, 0.0, 0.0, 0.0, 0.0, 0.0, 0.0, 0.0, 0.0, 0.0, 0.0, 0.0, 0.0, 0.0, 0.0, 0.0, 0.0, 0.0, 0.0, 0.0, 0.0, 0.0, 0.0, 0.0, 0.0, 0.0, 0.0, 0.0, 0.0, 0.0, 0.0, 0.0, 0.0, 0.0, 0.0, 0.0, 0.0, 0.0, 0.0, 0.0, 0.0, 0.0, 0.0, 0.0, 0.0, 0.0, 0.0, 0.0, 0.0, 0.0, 0.0, 0.0, 0.0, 0.0, 0.0, 0.0, 0.0, 0.0, 0.0, 0.0, 0.0, 0.0, 0.0, 0.0, 0.0, 0.0, 0.0, 0.0, 0.0, 0.0, 0.0, 0.0, 0.0, 0.0, 0.0, 0.0, 0.0, 0.0, 0.0, 0.0, 0.0, 0.0, 0.0, 0.0, 0.0, 0.0, 0.0, 0.0, 0.0, 0.0, 0.0, 0.0, 0.0, 0.0, 0.0, 0.0, 0.0, 0.0, 0.0, 0.0, 0.0, 0.0, 0.0, 0.0, 0.0, 0.0, 0.0, 0.0, 0.0, 0.0, 0.0, 0.0, 0.0, 0.0, 0.0, 0.0, 0.0, 0.0, 0.0, 0.0, 0.0, 0.0, 0.0, 0.0, 0.0, 0.0, 0.0, 0.0, 0.0, 0.0, 0.0, 0.0, 0.0, 0.0, 0.0, 0.0, 0.0, 0.0, 0.0, 0.0, 0.0, 0.0, 0.0, 0.0, 0.0, 0.0, 0.0, 0.0, 0.0, 0.0, 0.0, 0.0, 0.0, 0.0, 0.0, 0.0, 0.0, 0.0, 0.0, 0.0, 0.0, 0.0, 0.0, 0.0, 0.0, 0.0, 0.0, 0.0, 0.0, 0.0, 0.0, 0.0, 0.0, 0.0, 0.0, 0.0, 0.0, 0.0, 0.0, 0.0, 0.0, 0.0, 0.0, 0.0, 0.0, 0.0, 0.0, 0.0, 0.0, 0.0, 0.0, 0.0, 0.0, 0.0, 0.0, 0.0, 0.0, 0.0, 0.0, 0.0, 0.0, 0.0, 0.0, 0.0, 0.0, 0.0, 0.0, 0.0, 0.0, 0.0, 0.0, 0.0, 0.0, 0.0, 0.0, 0.0, 0.0, 0.0, 0.0, 0.0, 0.0, 0.0, 0.0, 0.0, 0.0, 0.0, 0.0, 0.0, 0.0, 0.0, 0.0, 0.0, 0.0, 0.0, 0.0, 0.0, 0.0, 0.0, 0.0, 0.0, 0.0, 0.0, 0.0, 0.0, 0.0, 0.0, 0.0, 0.0, 0.0, 0.0, 0.0, 0.0, 0.0, 0.0, 0.0, 0.0, 0.0, 0.0, 0.0, 0.0, 0.0, 0.0, 0.0, 0.0, 0.0, 0.0, 0.0, 0.0, 0.0, 0.0, 0.0, 0.0, 0.0, 0.0, 0.0, 0.0, 0.0, 0.0, 0.0, 0.0, 0.0, 0.0, 0.0, 0.0, 0.0, 0.0, 0.0, 0.0, 0.0, 0.0, 0.0, 0.0, 0.0, 0.0, 0.0, 0.0, 0.0, 0.0, 0.0, 0.0, 0.0, 0.0, 0.0, 0.0, 0.0, 0.0, 0.0, 0.0, 0.0, 0.0, 0.0, 0.0, 0.0, 0.0, 0.0, 0.0, 0.0, 0.0, 0.0, 0.0, 0.0, 0.0, 0.0, 0.0, 0.0, 0.0, 0.0, 0.0, 0.0, 0.0, 0.0, 0.0, 0.0, 0.0, 0.0, 0.0, 0.0, 0.0, 0.0, 0.0, 0.0, 0.0, 0.0, 0.0, 0.0, 0.0, 0.0, 0.0, 0.0, 0.0, 0.0, 0.0, 0.0, 0.0, 0.0, 0.0, 0.0, 0.0, 0.0, 0.0, 0.0, 0.0, 0.0, 0.0, 0.0, 0.0, 0.0, 0.0, 0.0, 0.0, 0.0, 0.0, 0.0, 0.0, 0.0, 0.0, 0.0, 0.0, 0.0, 0.0, 0.0, 0.0, 0.0, 0.0, 0.0, 0.0, 0.0, 0.0, 0.0, 0.0, 0.0, 0.0, 0.0, 0.0, 0.0, 0.0, 0.0, 0.0, 0.0, 0.0, 0.0, 0.0, 0.0, 0.0, 0.0, 0.0, 0.0, 0.0, 0.0, 0.0, 0.0, 0.0, 0.0, 0.0, 0.0, 0.0, 0.0, 0.0, 0.0, 0.0, 0.0, 0.0, 0.0, 0.0, 0.0, 0.0, 0.0, 0.0, 0.0, 0.0, 0.0, 0.0, 0.0, 0.0, 0.0, 0.0, 0.0, 0.0, 0.0, 0.0, 0.0, 0.0, 0.0, 0.0, 0.0, 0.0, 0.0, 0.0, 0.0, 0.0, 0.0, 0.0, 0.0, 0.0, 0.0, 0.0, 0.0, 0.0, 0.0, 0.0, 0.0, 0.0, 0.0, 0.0, 0.0, 0.0, 0.0, 0.0, 0.0, 0.0, 0.0, 0.0, 0.0, 0.0, 0.0, 0.0, 0.0, 0.0, 0.0, 0.0, 0.0, 0.0, 0.0, 0.0, 0.0, 0.0, 0.0, 0.0, 0.0, 0.0, 0.0, 0.0, 0.0, 0.0, 0.0, 0.0, 0.0, 0.0, 0.0, 0.0, 0.0, 0.0, 0.0, 0.0, 0.0, 0.0, 0.0, 0.0, 0.0, 0.0, 0.0, 0.0, 0.0, 0.0, 0.0, 0.0, 0.0, 0.0, 0.0, 0.0, 0.0, 0.0, 0.0, 0.0, 0.0, 0.0, 0.0, 0.0, 0.0, 0.0, 0.0, 0.0, 0.0, 0.0, 0.0, 0.0, 0.0, 0.0, 0.0, 0.0, 0.0, 0.0, 0.0, 0.0, 0.0, 0.0, 0.0, 0.0, 0.0, 0.0, 0.0, 0.0, 0.0, 0.0, 0.0, 0.0, 0.0, 0.0, 0.0, 0.0, 0.0, 0.0, 0.0, 0.0, 0.0, 0.0, 0.0, 0.0, 0.0, 0.0, 0.0, 0.0, 0.0, 0.0, 0.0, 0.0, 0.0, 0.0, 0.0, 0.0, 0.0, 0.0, 0.0, 0.0, 0.0, 0.0, 0.0, 0.0, 0.0, 0.0, 0.0, 0.0, 0.0, 0.0, 0.0, 0.0, 0.0, 0.0, 0.0, 0.0, 0.0, 0.0, 0.0, 0.0, 0.0, 0.0, 0.0, 0.0, 0.0, 0.0, 0.0, 0.0, 0.0, 0.0, 0.0, 0.0, 0.0, 0.0, 0.0, 0.0, 0.0, 0.0, 0.0, 0.0, 0.0, 0.0, 0.0, 0.0, 0.0, 0.0, 0.0, 0.0, 0.0, 0.0, 0.0, 0.0, 0.0, 0.0, 0.0, 0.0, 0.0, 0.0, 0.0, 0.0, 0.0, 0.0, 0.0, 0.0, 0.0, 0.0, 0.0, 0.0, 0.0, 0.0, 0.0, 0.0, 0.0, 0.0, 0.0, 0.0, 0.0, 0.0, 0.0, 0.0, 0.0, 0.0, 0.0, 0.0, 0.0, 0.0, 0.0, 0.0, 0.0, 0.0, 0.0, 0.0, 0.0, 0.0, 0.0, 0.0, 0.0, 0.0, 0.0, 0.0, 0.0, 0.0, 0.0, 0.0, 0.0, 0.0, 0.0, 0.0, 0.0, 0.0, 0.0, 0.0, 0.0, 0.0, 0.0, 0.0, 0.0, 0.0, 0.0, 0.0, 0.0, 0.0, 0.0, 0.0, 0.0, 0.0, 0.0, 0.0, 0.0, 0.0, 0.0, 0.0, 0.0, 0.0, 0.0, 0.0, 0.0, 0.0, 0.0, 0.0, 0.0, 0.0, 0.0, 0.0, 0.0, 0.0, 0.0, 0.0, 0.0, 0.0, 0.0, 0.0, 0.0, 0.0, 0.0, 0.0, 0.0, 0.0, 0.0, 0.0, 0.0, 0.0, 0.0, 0.0, 0.0, 0.0, 0.0, 0.0, 0.0, 0.0, 0.0, 0.0, 0.0, 0.0, 0.0, 0.0, 0.0, 0.0, 0.0, 0.0, 0.0, 0.0, 0.0, 0.0, 0.0, 0.0, 0.0, 0.0, 0.0, 0.0, 0.0, 0.0, 0.0, 0.0, 0.0, 0.0, 0.0, 0.0, 0.0, 0.0, 0.0, 0.0, 0.0, 0.0, 0.0, 0.0, 0.0, 0.0, 0.0, 0.0, 0.0, 0.0, 0.0, 0.0, 0.0, 0.0, 0.0, 0.0, 0.0, 0.0, 0.0, 0.0, 0.0, 0.0, 0.0, 0.0, 0.0, 0.0, 0.0, 0.0, 0.0, 0.0, 0.0, 0.0, 0.0, 0.0, 0.0, 0.0, 0.0, 0.0, 0.0, 0.0, 0.0, 0.0, 0.0, 0.0, 0.0, 0.0, 0.0, 0.0, 0.0, 0.0, 0.0, 0.0, 0.0, 0.0, 0.0, 0.0, 0.0, 0.0, 0.0, 0.0, 0.0, 0.0, 0.0, 0.0, 0.0, 0.0, 0.0, 0.0, 0.0, 0.0, 0.0, 0.0, 0.0, 0.0, 0.0, 0.0, 0.0, 0.0, 0.0, 0.0, 0.0, 0.0, 0.0, 0.0, 0.0, 0.0, 0.0, 0.0, 0.0, 0.0, 0.0, 0.0, 0.0, 0.0, 0.0, 0.0, 0.0, 0.0, 0.0, 0.0, 0.0, 0.0, 0.0, 0.0, 0.0, 0.0, 0.0, 0.0, 0.0, 0.0, 0.0, 0.0, 0.0, 0.0, 0.0, 0.0, 0.0, 0.0, 0.0, 0.0, 0.0, 0.0, 0.0, 0.0, 0.0, 0.0, 0.0, 0.0, 0.0, 0.0, 0.0, 0.0, 0.0, 0.0, 0.0, 0.0, 0.0, 0.0, 0.0, 0.0, 0.0, 0.0, 0.0, 0.0, 0.0, 0.0, 0.0, 0.0, 0.0, 0.0, 0.0, 0.0, 0.0, 0.0, 0.0, 0.0, 0.0, 0.0, 0.0, 0.0, 0.0, 0.0, 0.0, 0.0, 0.0, 0.0, 0.0, 0.0, 0.0, 0.0, 0.0, 0.0, 0.0, 0.0, 0.0, 0.0, 0.0, 0.0, 0.0, 0.0, 0.0, 0.0, 0.0, 0.0, 0.0, 0.0, 0.0, 0.0, 0.0, 0.0, 0.0, 0.0, 0.0, 0.0, 0.0, 0.0, 0.0, 0.0, 0.0, 0.0, 0.0, 0.0, 0.0, 0.0, 0.0, 0.0, 0.0, 0.0, 0.0, 0.0, 0.0, 0.0, 0.0, 0.0, 0.0, 0.0, 0.0, 0.0, 0.0, 0.0, 0.0, 0.0, 0.0, 0.0, 0.0, 0.0, 0.0, 0.0, 0.0, 0.0, 0.0, 0.0, 0.0, 0.0, 0.0, 0.0, 0.0, 0.0, 0.0, 0.0, 0.0, 0.0, 0.0, 0.0, 0.0, 0.0, 0.0, 0.0, 0.0, 0.0, 0.0, 0.0, 0.0, 0.0, 0.0, 0.0, 0.0, 0.0, 0.0, 0.0, 0.0, 0.0, 0.0, 0.0, 0.0, 0.0, 0.0, 0.0, 0.0, 0.0, 0.0, 0.0, 0.0, 0.0, 0.0, 0.0, 0.0, 0.0, 0.0, 0.0, 0.0, 0.0, 0.0, 0.0, 0.0, 0.0, 0.0, 0.0, 0.0, 0.0, 0.0, 0.0, 0.0, 0.0, 0.0, 0.0, 0.0, 0.0, 0.0, 0.0, 0.0, 0.0, 0.0, 0.0, 0.0, 0.0, 0.0, 0.0, 0.0, 0.0, 0.0, 0.0, 0.0, 0.0, 0.0, 0.0, 0.0, 0.0, 0.0, 0.0, 0.0, 0.0, 0.0, 0.0, 0.0, 0.0, 0.0, 0.0, 0.0, 0.0, 0.0, 0.0, 0.0, 0.0, 0.0, 0.0, 0.0, 0.0, 0.0, 0.0, 0.0, 0.0, 0.0, 0.0, 0.0, 0.0, 0.0, 0.0, 0.0, 0.0, 0.0, 0.0, 0.0, 0.0, 0.0, 0.0, 0.0, 0.0, 0.0, 0.0, 0.0, 0.0, 0.0, 0.0, 0.0, 0.0, 0.0, 0.0, 0.0, 0.0, 0.0, 0.0, 0.0, 0.0, 0.0, 0.0, 0.0, 0.0, 0.0, 0.0, 0.0, 0.0, 0.0, 0.0, 0.0, 0.0, 0.0, 0.0, 0.0, 0.0, 0.0, 0.0, 0.0, 0.0, 0.0, 0.0, 0.0, 0.0, 0.0, 0.0, 0.0, 0.0, 0.0, 0.0, 0.0, 0.0, 0.0, 0.0, 0.0, 0.0, 0.0, 0.0, 0.0, 0.0, 0.0, 0.0, 0.0, 0.0, 0.0, 0.0, 0.0, 0.0, 0.0, 0.0, 0.0, 0.0, 0.0, 0.0, 0.0, 0.0, 0.0, 0.0, 0.0, 0.0, 0.0, 0.0, 0.0, 0.0, 0.0, 0.0, 0.0, 0.0, 0.0, 0.0, 0.0, 0.0, 0.0, 0.0, 0.0, 0.0, 0.0, 0.0, 0.0, 0.0, 0.0, 0.0, 0.0, 0.0, 0.0, 0.0, 0.0, 0.0, 0.0, 0.0, 0.0, 0.0, 0.0, 0.0, 0.0, 0.0, 0.0, 0.0, 0.0, 0.0, 0.0, 0.0, 0.0, 0.0, 0.0, 0.0, 0.0, 0.0, 0.0, 0.0, 0.0, 0.0, 0.0, 0.0, 0.0, 0.0, 0.0, 0.0, 0.0, 0.0, 0.0, 0.0, 0.0, 0.0, 0.0, 0.0, 0.0, 0.0, 0.0, 0.0, 0.0, 0.0, 0.0, 0.0, 0.0, 0.0, 0.0, 0.0, 0.0, 0.0, 0.0, 0.0, 0.0, 0.0, 0.0, 0.0, 0.0, 0.0, 0.0, 0.0, 0.0, 0.0, 0.0, 0.0, 0.0, 0.0, 0.0, 0.0, 0.0, 0.0, 0.0, 0.0, 0.0, 0.0, 0.0, 0.0, 0.0, 0.0, 0.0, 0.0, 0.0, 0.0, 0.0, 0.0, 0.0, 0.0, 0.0, 0.0, 0.0, 0.0, 0.0, 0.0, 0.0, 0.0, 0.0, 0.0, 0.0, 0.0, 0.0, 0.0, 0.0, 0.0, 0.0, 0.0, 0.0, 0.0, 0.0, 0.0, 0.0, 0.0, 0.0, 0.0, 0.0, 0.0, 0.0, 0.0, 0.0, 0.0, 0.0, 0.0, 0.0, 0.0, 0.0, 0.0, 0.0, 0.0, 0.0, 0.0, 0.0, 0.0, 0.0, 0.0, 0.0, 0.0, 0.0, 0.0, 0.0, 0.0, 0.0, 0.0, 0.0, 0.0, 0.0, 0.0, 0.0, 0.0, 0.0, 0.0, 0.0, 0.0, 0.0, 0.0, 0.0, 0.0, 0.0, 0.0, 0.0, 0.0, 0.0, 0.0, 0.0, 0.0, 0.0, 0.0, 0.0, 0.0, 0.0, 0.0, 0.0, 0.0, 0.0, 0.0, 0.0, 0.0, 0.0, 0.0, 0.0, 0.0, 0.0, 0.0, 0.0, 0.0, 0.0, 0.0, 0.0, 0.0, 0.0, 0.0, 0.0, 0.0, 0.0, 0.0, 0.0, 0.0, 0.0, 0.0, 0.0, 0.0, 0.0, 0.0, 0.0, 0.0, 0.0, 0.0, 0.0, 0.0, 0.0, 0.0, 0.0, 0.0, 0.0, 0.0, 0.0, 0.0, 0.0, 0.0, 0.0, 0.0, 0.0, 0.0, 0.0, 0.0, 0.0, 0.0, 0.0, 0.0, 0.0, 0.0, 0.0, 0.0, 0.0, 0.0, 0.0, 0.0, 0.0, 0.0, 0.0, 0.0, 0.0, 0.0, 0.0, 0.0, 0.0, 0.0, 0.0, 0.0, 0.0, 0.0, 0.0, 0.0, 0.0, 0.0, 0.0, 0.0, 0.0, 0.0, 0.0, 0.0, 0.0, 0.0, 0.0, 0.0, 0.0, 0.0, 0.0, 0.0, 0.0, 0.0, 0.0, 0.0, 0.0, 0.0, 0.0, 0.0, 0.0, 0.0, 0.0, 0.0, 0.0, 0.0, 0.0, 0.0, 0.0, 0.0, 0.0, 0.0, 0.0, 0.0, 0.0, 0.0, 0.0, 0.0, 0.0, 0.0, 0.0, 0.0, 0.0, 0.0, 0.0, 0.0, 0.0, 0.0, 0.0, 0.0, 0.0, 0.0, 0.0, 0.0, 0.0, 0.0, 0.0, 0.0, 0.0, 0.0, 0.0, 0.0, 0.0, 0.0, 0.0, 0.0, 0.0, 0.0, 0.0, 0.0, 0.0, 0.0, 0.0, 0.0, 0.0, 0.0, 0.0, 0.0, 0.0, 0.0, 0.0, 0.0, 0.0, 0.0, 0.0, 0.0, 0.0, 0.0, 0.0, 0.0, 0.0, 0.0, 0.0, 0.0, 0.0, 0.0, 0.0, 0.0, 0.0, 0.0, 0.0, 0.0, 0.0, 0.0, 0.0, 0.0, 0.0, 0.0, 0.0, 0.0, 0.0, 0.0, 0.0, 0.0, 0.0, 0.0, 0.0, 0.0, 0.0, 0.0, 0.0, 0.0, 0.0, 0.0, 0.0, 0.0, 0.0, 0.0, 0.0, 0.0, 0.0, 0.0, 0.0, 0.0, 0.0, 0.0, 0.0, 0.0, 0.0, 0.0, 0.0, 0.0, 0.0, 0.0, 0.0, 0.0, 0.0, 0.0, 0.0, 0.0, 0.0, 0.0, 0.0, 0.0, 0.0, 0.0, 0.0, 0.0, 0.0, 0.0, 0.0, 0.0, 0.0, 0.0, 0.0, 0.0, 0.0, 0.0, 0.0, 0.0, 0.0, 0.0, 0.0, 0.0, 0.0, 0.0, 0.0, 0.0, 0.0, 0.0, 0.0, 0.0, 0.0, 0.0, 0.0, 0.0, 0.0, 0.0, 0.0, 0.0, 0.0, 0.0, 0.0, 0.0, 0.0, 0.0, 0.0, 0.0, 0.0, 0.0, 0.0, 0.0, 0.0, 0.0, 0.0, 0.0, 0.0, 0.0, 0.0, 0.0, 0.0, 0.0, 0.0, 0.0, 0.0, 0.0, 0.0, 0.0, 0.0, 0.0, 0.0, 0.0, 0.0, 0.0, 0.0, 0.0, 0.0, 0.0, 0.0, 0.0, 0.0, 0.0, 0.0, 0.0, 0.0, 0.0, 0.0, 0.0, 0.0, 0.0, 0.0, 0.0, 0.0, 0.0, 0.0, 0.0, 0.0, 0.0, 0.0, 0.0, 0.0, 0.0, 0.0, 0.0, 0.0, 0.0, 0.0, 0.0, 0.0, 0.0, 0.0, 0.0, 0.0, 0.0, 0.0, 0.0, 0.0, 0.0, 0.0, 0.0, 0.0, 0.0, 0.0, 0.0, 0.0, 0.0, 0.0, 0.0, 0.0, 0.0, 0.0, 0.0, 0.0, 0.0, 0.0, 0.0, 0.0, 0.0, 0.0, 0.0, 0.0, 0.0, 0.0, 0.0, 0.0, 0.0, 0.0, 0.0, 0.0, 0.0, 0.0, 0.0, 0.0, 0.0, 0.0, 0.0, 0.0, 0.0, 0.0, 0.0, 0.0, 0.0, 0.0, 0.0, 0.0, 0.0, 0.0, 0.0, 0.0, 0.0, 0.0, 0.0, 0.0, 0.0, 0.0, 0.0, 0.0, 0.0, 0.0, 0.0, 0.0, 0.0, 0.0, 0.0, 0.0, 0.0, 0.0, 0.0, 0.0, 0.0, 0.0, 0.0, 0.0, 0.0, 0.0, 0.0, 0.0, 0.0, 0.0, 0.0, 0.0, 0.0, 0.0, 0.0, 0.0, 0.0, 0.0, 0.0, 0.0, 0.0, 0.0, 0.0, 0.0, 0.0, 0.0, 0.0, 0.0, 0.0, 0.0, 0.0, 0.0, 0.0, 0.0, 0.0, 0.0, 0.0, 0.0, 0.0, 0.0, 0.0, 0.0, 0.0, 0.0, 0.0, 0.0, 0.0, 0.0, 0.0, 0.0, 0.0, 0.0, 0.0, 0.0, 0.0, 0.0, 0.0, 0.0, 0.0, 0.0, 0.0, 0.0, 0.0, 0.0, 0.0, 0.0, 0.0, 0.0, 0.0, 0.0, 0.0, 0.0, 0.0, 0.0, 0.0, 0.0, 0.0, 0.0, 0.0, 0.0, 0.0, 0.0, 0.0, 0.0, 0.0, 0.0, 0.0, 0.0, 0.0, 0.0, 0.0, 0.0, 0.0, 0.0, 0.0, 0.0, 0.0, 0.0, 0.0, 0.0, 0.0, 0.0, 0.0, 0.0, 0.0, 0.0, 0.0, 0.0, 0.0, 0.0, 0.0, 0.0, 0.0, 0.0, 0.0, 0.0, 0.0, 0.0, 0.0, 0.0, 0.0, 0.0, 0.0, 0.0, 0.0, 0.0, 0.0, 0.0, 0.0, 0.0, 0.0, 0.0, 0.0, 0.0, 0.0, 0.0, 0.0, 0.0, 0.0, 0.0, 0.0, 0.0, 0.0, 0.0, 0.0, 0.0, 0.0, 0.0, 0.0, 0.0, 0.0, 0.0, 0.0, 0.0, 0.0, 0.0, 0.0, 0.0, 0.0, 0.0, 0.0, 0.0, 0.0, 0.0, 0.0, 0.0, 0.0, 0.0, 0.0, 0.0, 0.0, 0.0, 0.0, 0.0, 0.0, 0.0, 0.0, 0.0, 0.0, 0.0, 0.0, 0.0, 0.0, 0.0, 0.0, 0.0, 0.0, 0.0, 0.0, 0.0, 0.0, 0.0, 0.0, 0.0, 0.0, 0.0, 0.0, 0.0, 0.0, 0.0, 0.0, 0.0, 0.0, 0.0, 0.0, 0.0, 0.0, 0.0, 0.0, 0.0, 0.0, 0.0, 0.0, 0.0, 0.0, 0.0, 0.0, 0.0, 0.0, 0.0, 0.0, 0.0, 0.0, 0.0, 0.0, 0.0, 0.0, 0.0, 0.0, 0.0, 0.0, 0.0, 0.0, 0.0, 0.0, 0.0, 0.0, 0.0, 0.0, 0.0, 0.0, 0.0, 0.0, 0.0, 0.0, 0.0, 0.0, 0.0, 0.0, 0.0, 0.0, 0.0, 0.0, 0.0, 0.0, 0.0, 0.0, 0.0, 0.0, 0.0, 0.0, 0.0, 0.0, 0.0, 0.0, 0.0, 0.0, 0.0, 0.0, 0.0, 0.0, 0.0, 0.0, 0.0, 0.0, 0.0, 0.0, 0.0, 0.0, 0.0, 0.0, 0.0, 0.0, 0.0, 0.0, 0.0, 0.0, 0.0, 0.0, 0.0, 0.0, 0.0, 0.0, 0.0, 0.0, 0.0, 0.0, 0.0, 0.0, 0.0, 0.0, 0.0, 0.0, 0.0, 0.0, 0.0, 0.0, 0.0, 0.0, 0.0, 0.0, 0.0, 0.0, 0.0, 0.0, 0.0, 0.0, 0.0, 0.0, 0.0, 0.0, 0.0, 0.0, 0.0, 0.0, 0.0, 0.0, 0.0, 0.0, 0.0, 0.0, 0.0, 0.0, 0.0, 0.0, 0.0, 0.0, 0.0, 0.0, 0.0, 0.0, 0.0, 0.0, 0.0, 0.0, 0.0, 0.0, 0.0, 0.0, 0.0, 0.0, 0.0, 0.0, 0.0, 0.0, 0.0, 0.0, 0.0, 0.0, 0.0, 0.0, 0.0, 0.0, 0.0, 0.0, 0.0, 0.0, 0.0, 0.0, 0.0, 0.0, 0.0, 0.0, 0.0, 0.0, 0.0, 0.0, 0.0, 0.0, 0.0, 0.0, 0.0, 0.0, 0.0, 0.0, 0.0, 0.0, 0.0, 0.0, 0.0, 0.0, 0.0, 0.0, 0.0, 0.0, 0.0, 0.0, 0.0, 0.0, 0.0, 0.0, 0.0, 0.0, 0.0, 0.0, 0.0, 0.0, 0.0, 0.0, 0.0, 0.0, 0.0, 0.0, 0.0, 0.0, 0.0, 0.0, 0.0, 0.0, 0.0, 0.0, 0.0, 0.0, 0.0, 0.0, 0.0, 0.0, 0.0, 0.0, 0.0, 0.0, 0.0, 0.0, 0.0, 0.0, 0.0, 0.0, 0.0, 0.0, 0.0, 0.0, 0.0, 0.0, 0.0, 0.0, 0.0, 0.0, 0.0, 0.0, 0.0, 0.0, 0.0, 0.0, 0.0, 0.0, 0.0, 0.0, 0.0, 0.0, 0.0, 0.0, 0.0, 0.0, 0.0, 0.0, 0.0, 0.0, 0.0, 0.0, 0.0, 0.0, 0.0, 0.0, 0.0, 0.0, 0.0, 0.0, 0.0, 0.0, 0.0, 0.0, 0.0, 0.0, 0.0, 0.0, 0.0, 0.0, 0.0, 0.0, 0.0, 0.0, 0.0, 0.0, 0.0, 0.0, 0.0, 0.0, 0.0, 0.0, 0.0, 0.0, 0.0, 0.0, 0.0, 0.0, 0.0, 0.0, 0.0, 0.0, 0.0, 0.0, 0.0, 0.0, 0.0, 0.0, 0.0, 0.0, 0.0, 0.0, 0.0, 0.0, 0.0, 0.0, 0.0, 0.0, 0.0, 0.0, 0.0, 0.0, 0.0, 0.0, 0.0, 0.0, 0.0, 0.0, 0.0, 0.0, 0.0, 0.0, 0.0, 0.0, 0.0, 0.0, 0.0, 0.0, 0.0, 0.0, 0.0, 0.0, 0.0, 0.0, 0.0, 0.0, 0.0, 0.0, 0.0, 0.0, 0.0, 0.0, 0.0, 0.0, 0.0, 0.0, 0.0, 0.0, 0.0, 0.0, 0.0, 0.0, 0.0, 0.0, 0.0, 0.0, 0.0, 0.0, 0.0, 0.0, 0.0, 0.0, 0.0, 0.0, 0.0, 0.0, 0.0, 0.0, 0.0, 0.0, 0.0, 0.0, 0.0, 0.0, 0.0, 0.0, 0.0, 0.0, 0.0, 0.0, 0.0, 0.0, 0.0, 0.0, 0.0, 0.0, 0.0, 0.0, 0.0, 0.0, 0.0, 0.0, 0.0, 0.0, 0.0, 0.0, 0.0, 0.0, 0.0, 0.0, 0.0, 0.0, 0.0, 0.0, 0.0, 0.0, 0.0, 0.0, 0.0, 0.0, 0.0, 0.0, 0.0, 0.0, 0.0, 0.0, 0.0, 0.0, 0.0, 0.0, 0.0, 0.0, 0.0, 0.0, 0.0, 0.0, 0.0, 0.0, 0.0, 0.0, 0.0, 0.0, 0.0, 0.0, 0.0, 0.0, 0.0, 0.0, 0.0, 0.0, 0.0, 0.0, 0.0, 0.0, 0.0, 0.0, 0.0, 0.0, 0.0, 0.0, 0.0, 0.0, 0.0, 0.0, 0.0, 0.0, 0.0, 0.0, 0.0, 0.0, 0.0, 0.0, 0.0, 0.0, 0.0, 0.0, 0.0, 0.0, 0.0, 0.0, 0.0, 0.0, 0.0, 0.0, 0.0, 0.0, 0.0, 0.0, 0.0, 0.0, 0.0, 0.0, 0.0, 0.0, 0.0, 0.0, 0.0, 0.0, 0.0, 0.0, 0.0, 0.0, 0.0, 0.0, 0.0, 0.0, 0.0, 0.0, 0.0, 0.0, 0.0, 0.0, 0.0, 0.0, 0.0, 0.0, 0.0, 0.0, 0.0, 0.0, 0.0, 0.0, 0.0, 0.0, 0.0, 0.0, 0.0, 0.0, 0.0, 0.0, 0.0, 0.0, 0.0, 0.0, 0.0, 0.0, 0.0, 0.0, 0.0, 0.0, 0.0, 0.0, 0.0, 0.0, 0.0, 0.0, 0.0, 0.0, 0.0, 0.0, 0.0, 0.0, 0.0, 0.0, 0.0, 0.0, 0.0, 0.0, 0.0, 0.0, 0.0, 0.0, 0.0, 0.0, 0.0, 0.0, 0.0, 0.0, 0.0, 0.0, 0.0, 0.0, 0.0, 0.0, 0.0, 0.0, 0.0, 0.0, 0.0, 0.0, 0.0, 0.0, 0.0, 0.0, 0.0, 0.0, 0.0, 0.0, 0.0, 0.0, 0.0, 0.0, 0.0, 0.0, 0.0, 0.0, 0.0, 0.0, 0.0, 0.0, 0.0, 0.0, 0.0, 0.0, 0.0, 0.0, 0.0, 0.0, 0.0, 0.0, 0.0, 0.0, 0.0, 0.0, 0.0, 0.0, 0.0, 0.0, 0.0, 0.0, 0.0, 0.0, 0.0, 0.0, 0.0, 0.0, 0.0, 0.0, 0.0, 0.0, 0.0, 0.0, 0.0, 0.0, 0.0, 0.0, 0.0, 0.0, 0.0, 0.0, 0.0, 0.0, 0.0, 0.0, 0.0, 0.0, 0.0, 0.0, 0.0, 0.0, 0.0, 0.0, 0.0, 0.0, 0.0, 0.0, 0.0, 0.0, 0.0, 0.0, 0.0, 0.0, 0.0, 0.0, 0.0, 0.0, 0.0, 0.0, 0.0, 0.0, 0.0, 0.0, 0.0, 0.0, 0.0, 0.0, 0.0, 0.0, 0.0, 0.0, 0.0, 0.0, 0.0, 0.0, 0.0, 0.0, 0.0, 0.0, 0.0, 0.0, 0.0, 0.0, 0.0, 0.0, 0.0, 0.0, 0.0, 0.0, 0.0, 0.0, 0.0, 0.0, 0.0, 0.0, 0.0, 0.0, 0.0, 0.0, 0.0, 0.0, 0.0, 0.0, 0.0, 0.0, 0.0, 0.0, 0.0, 0.0, 0.0, 0.0, 0.0, 0.0, 0.0, 0.0, 0.0, 0.0, 0.0, 0.0, 0.0, 0.0, 0.0, 0.0, 0.0, 0.0, 0.0, 0.0, 0.0, 0.0, 0.0, 0.0, 0.0, 0.0, 0.0, 0.0, 0.0, 0.0, 0.0, 0.0, 0.0, 0.0, 0.0, 0.0, 0.0, 0.0, 0.0, 0.0, 0.0, 0.0, 0.0, 0.0, 0.0, 0.0, 0.0, 0.0, 0.0, 0.0, 0.0, 0.0, 0.0, 0.0, 0.0, 0.0, 0.0, 0.0, 0.0, 0.0, 0.0, 0.0, 0.0, 0.0, 0.0, 0.0, 0.0, 0.0, 0.0, 0.0, 0.0, 0.0, 0.0, 0.0, 0.0, 0.0, 0.0, 0.0, 0.0, 0.0, 0.0, 0.0, 0.0, 0.0, 0.0, 0.0, 0.0, 0.0, 0.0, 0.0, 0.0, 0.0, 0.0, 0.0, 0.0, 0.0, 0.0, 0.0, 0.0, 0.0, 0.0, 0.0, 0.0, 0.0, 0.0, 0.0, 0.0, 0.0, 0.0, 0.0, 0.0, 0.0, 0.0, 0.0, 0.0, 0.0, 0.0, 0.0, 0.0, 0.0, 0.0, 0.0, 0.0, 0.0, 0.0, 0.0, 0.0, 0.0, 0.0, 0.0, 0.0, 0.0, 0.0, 0.0, 0.0, 0.0, 0.0, 0.0, 0.0, 0.0, 0.0, 0.0, 0.0, 0.0, 0.0, 0.0, 0.0, 0.0, 0.0, 0.0, 0.0, 0.0, 0.0, 0.0, 0.0, 0.0, 0.0, 0.0, 0.0, 0.0, 0.0, 0.0, 0.0, 0.0, 0.0, 0.0, 0.0, 0.0, 0.0, 0.0, 0.0, 0.0, 0.0, 0.0, 0.0, 0.0, 0.0, 0.0, 0.0, 0.0, 0.0, 0.0, 0.0, 0.0, 0.0, 0.0, 0.0, 0.0, 0.0, 0.0, 0.0, 0.0, 0.0, 0.0, 0.0, 0.0, 0.0, 0.0, 0.0, 0.0, 0.0, 0.0, 0.0, 0.0, 0.0, 0.0, 0.0, 0.0, 0.0, 0.0, 0.0, 0.0, 0.0, 0.0, 0.0, 0.0, 0.0, 0.0, 0.0, 0.0, 0.0, 0.0, 0.0, 0.0, 0.0, 0.0, 0.0, 0.0, 0.0, 0.0, 0.0, 0.0, 0.0, 0.0, 0.0, 0.0, 0.0, 0.0, 0.0, 0.0, 0.0, 0.0, 0.0, 0.0, 0.0, 0.0, 0.0, 0.0, 0.0, 0.0, 0.0, 0.0, 0.0, 0.0, 0.0, 0.0, 0.0, 0.0, 0.0, 0.0, 0.0, 0.0, 0.0, 0.0, 0.0, 0.0, 0.0, 0.0, 0.0, 0.0, 0.0, 0.0, 0.0, 0.0, 0.0, 0.0, 0.0, 0.0, 0.0, 0.0, 0.0, 0.0, 0.0, 0.0, 0.0, 0.0, 0.0, 0.0, 0.0, 0.0, 0.0, 0.0, 0.0, 0.0, 0.0, 0.0, 0.0, 0.0, 0.0, 0.0, 0.0, 0.0, 0.0, 0.0, 0.0, 0.0, 0.0, 0.0, 0.0, 0.0, 0.0, 0.0, 0.0, 0.0, 0.0, 0.0, 0.0, 0.0, 0.0, 0.0, 0.0, 0.0, 0.0, 0.0, 0.0, 0.0, 0.0, 0.0, 0.0, 0.0, 0.0, 0.0, 0.0, 0.0, 0.0, 0.0, 0.0, 0.0, 0.0, 0.0, 0.0, 0.0, 0.0, 0.0, 0.0, 0.0, 0.0, 0.0, 0.0, 0.0, 0.0, 0.0, 0.0, 0.0, 0.0, 0.0, 0.0, 0.0, 0.0, 0.0, 0.0, 0.0, 0.0, 0.0, 0.0, 0.0, 0.0, 0.0, 0.0, 0.0, 0.0, 0.0, 0.0, 0.0, 0.0, 0.0, 0.0, 0.0, 0.0, 0.0, 0.0, 0.0, 0.0, 0.0, 0.0, 0.0, 0.0, 0.0, 0.0, 0.0, 0.0, 0.0, 0.0, 0.0, 0.0, 0.0, 0.0, 0.0, 0.0, 0.0, 0.0, 0.0, 0.0, 0.0, 0.0, 0.0, 0.0, 0.0, 0.0, 0.0, 0.0, 0.0, 0.0, 0.0, 0.0, 0.0, 0.0, 0.0, 0.0, 0.0, 0.0, 0.0, 0.0, 0.0, 0.0, 0.0, 0.0, 0.0, 0.0, 0.0, 0.0, 0.0, 0.0, 0.0, 0.0, 0.0, 0.0, 0.0, 0.0, 0.0, 0.0, 0.0, 0.0, 0.0, 0.0, 0.0, 0.0, 0.0, 0.0, 0.0, 0.0, 0.0, 0.0, 0.0, 0.0, 0.0, 0.0, 0.0, 0.0, 0.0, 0.0, 0.0, 0.0, 0.0, 0.0, 0.0, 0.0, 0.0, 0.0, 0.0, 0.0, 0.0, 0.0, 0.0, 0.0, 0.0, 0.0, 0.0, 0.0, 0.0, 0.0, 0.0, 0.0, 0.0, 0.0, 0.0, 0.0, 0.0, 0.0, 0.0, 0.0, 0.0, 0.0, 0.0, 0.0, 0.0, 0.0, 0.0, 0.0, 0.0, 0.0, 0.0, 0.0, 0.0, 0.0, 0.0, 0.0, 0.0, 0.0, 0.0, 0.0, 0.0, 0.0, 0.0, 0.0, 0.0, 0.0, 0.0, 0.0, 0.0, 0.0, 0.0, 0.0, 0.0, 0.0, 0.0, 0.0, 0.0, 0.0, 0.0, 0.0, 0.0, 0.0, 0.0, 0.0, 0.0, 0.0, 0.0, 0.0, 0.0, 0.0, 0.0, 0.0, 0.0, 0.0, 0.0, 0.0, 0.0, 0.0, 0.0, 0.0, 0.0, 0.0, 0.0, 0.0, 0.0, 0.0, 0.0, 0.0, 0.0, 0.0, 0.0, 0.0, 0.0, 0.0, 0.0, 0.0, 0.0, 0.0, 0.0, 0.0, 0.0, 0.0, 0.0, 0.0, 0.0, 0.0, 0.0, 0.0, 0.0, 0.0, 0.0, 0.0, 0.0, 0.0, 0.0, 0.0, 0.0, 0.0, 0.0, 0.0, 0.0, 0.0, 0.0, 0.0, 0.0, 0.0, 0.0, 0.0, 0.0, 0.0, 0.0, 0.0, 0.0, 0.0, 0.0, 0.0, 0.0, 0.0, 0.0, 0.0, 0.0, 0.0, 0.0, 0.0, 0.0, 0.0, 0.0, 0.0, 0.0, 0.0, 0.0, 0.0, 0.0, 0.0, 0.0, 0.0, 0.0, 0.0, 0.0, 0.0, 0.0, 0.0, 0.0, 0.0, 0.0, 0.0, 0.0, 0.0, 0.0, 0.0, 0.0, 0.0, 0.0, 0.0, 0.0, 0.0, 0.0, 0.0, 0.0, 0.0, 0.0, 0.0, 0.0, 0.0, 0.0, 0.0, 0.0, 0.0, 0.0, 0.0, 0.0, 0.0, 0.0, 0.0, 0.0, 0.0, 0.0, 0.0, 0.0, 0.0, 0.0, 0.0, 0.0, 0.0, 0.0, 0.0, 0.0, 0.0, 0.0, 0.0, 0.0, 0.0, 0.0, 0.0, 0.0, 0.0, 0.0, 0.0, 0.0, 0.0, 0.0, 0.0, 0.0, 0.0, 0.0, 0.0, 0.0, 0.0, 0.0, 0.0, 0.0, 0.0, 0.0, 0.0, 0.0, 0.0, 0.0, 0.0, 0.0, 0.0, 0.0, 0.0, 0.0, 0.0, 0.0, 0.0, 0.0, 0.0, 0.0, 0.0, 0.0, 0.0, 0.0, 0.0, 0.0, 0.0, 0.0, 0.0, 0.0, 0.0, 0.0, 0.0, 0.0, 0.0, 0.0, 0.0, 0.0, 0.0, 0.0, 0.0, 0.0, 0.0, 0.0, 0.0, 0.0, 0.0, 0.0, 0.0, 0.0, 0.0, 0.0, 0.0, 0.0, 0.0, 0.0, 0.0, 0.0, 0.0, 0.0, 0.0, 0.0, 0.0, 0.0, 0.0, 0.0, 0.0, 0.0, 0.0, 0.0, 0.0, 0.0, 0.0, 0.0, 0.0, 0.0, 0.0, 0.0, 0.0, 0.0, 0.0, 0.0, 0.0, 0.0, 0.0, 0.0, 0.0, 0.0, 0.0, 0.0, 0.0, 0.0, 0.0, 0.0, 0.0, 0.0, 0.0, 0.0, 0.0, 0.0, 0.0, 0.0, 0.0, 0.0, 0.0, 0.0, 0.0, 0.0, 0.0, 0.0, 0.0, 0.0, 0.0, 0.0, 0.0, 0.0, 0.0, 0.0, 0.0, 0.0, 0.0, 0.0, 0.0, 0.0, 0.0, 0.0, 0.0, 0.0, 0.0, 0.0, 0.0, 0.0, 0.0, 0.0, 0.0, 0.0, 0.0, 0.0, 0.0, 0.0, 0.0, 0.0, 0.0, 0.0, 0.0, 0.0, 0.0, 0.0, 0.0, 0.0, 0.0, 0.0, 0.0, 0.0, 0.0, 0.0, 0.0, 0.0, 0.0, 0.0, 0.0, 0.0, 0.0, 0.0, 0.0, 0.0, 0.0, 0.0, 0.0, 0.0, 0.0, 0.0, 0.0, 0.0, 0.0, 0.0, 0.0, 0.0, 0.0, 0.0, 0.0, 0.0, 0.0, 0.0, 0.0, 0.0, 0.0, 0.0, 0.0, 0.0, 0.0, 0.0, 0.0, 0.0, 0.0, 0.0, 0.0, 0.0, 0.0, 0.0, 0.0, 0.0, 0.0, 0.0, 0.0, 0.0, 0.0, 0.0, 0.0, 0.0, 0.0, 0.0, 0.0, 0.0, 0.0, 0.0, 0.0, 0.0, 0.0, 0.0, 0.0, 0.0, 0.0, 0.0, 0.0, 0.0, 0.0, 0.0, 0.0, 0.0, 0.0, 0.0, 0.0, 0.0, 0.0, 0.0, 0.0, 0.0, 0.0, 0.0, 0.0, 0.0, 0.0, 0.0, 0.0, 0.0, 0.0, 0.0, 0.0, 0.0, 0.0, 0.0, 0.0, 0.0, 0.0, 0.0, 0.0, 0.0, 0.0, 0.0, 0.0, 0.0, 0.0, 0.0, 0.0, 0.0, 0.0, 0.0, 0.0, 0.0, 0.0, 0.0, 0.0, 0.0, 0.0, 0.0, 0.0, 0.0, 0.0, 0.0, 0.0, 0.0, 0.0, 0.0, 0.0, 0.0, 0.0, 0.0, 0.0, 0.0, 0.0, 0.0, 0.0, 0.0, 0.0, 0.0, 0.0, 0.0, 0.0, 0.0, 0.0, 0.0, 0.0, 0.0, 0.0, 0.0, 0.0, 0.0, 0.0, 0.0, 0.0, 0.0, 0.0, 0.0, 0.0, 0.0, 0.0, 0.0, 0.0, 0.0, 0.0, 0.0, 0.0, 0.0, 0.0, 0.0, 0.0, 0.0, 0.0, 0.0, 0.0, 0.0, 0.0, 0.0, 0.0, 0.0, 0.0, 0.0, 0.0, 0.0, 0.0, 0.0, 0.0, 0.0, 0.0, 0.0, 0.0, 0.0, 0.0, 0.0, 0.0, 0.0, 0.0, 0.0, 0.0, 0.0, 0.0, 0.0, 0.0, 0.0, 0.0, 0.0, 0.0, 0.0, 0.0, 0.0, 0.0, 0.0, 0.0, 0.0, 0.0, 0.0, 0.0, 0.0, 0.0, 0.0, 0.0, 0.0, 0.0, 0.0, 0.0, 0.0, 0.0, 0.0, 0.0, 0.0, 0.0, 0.0, 0.0, 0.0, 0.0, 0.0, 0.0, 0.0, 0.0, 0.0, 0.0, 0.0, 0.0, 0.0, 0.0, 0.0, 0.0, 0.0, 0.0, 0.0, 0.0, 0.0, 0.0, 0.0, 0.0, 0.0, 0.0, 0.0, 0.0, 0.0, 0.0, 0.0, 0.0, 0.0, 0.0, 0.0, 0.0, 0.0, 0.0, 0.0, 0.0, 0.0, 0.0, 0.0, 0.0, 0.0, 0.0, 0.0, 0.0, 0.0, 0.0, 0.0, 0.0, 0.0, 0.0, 0.0, 0.0, 0.0, 0.0, 0.0, 0.0, 0.0, 0.0, 0.0, 0.0, 0.0, 0.0, 0.0, 0.0, 0.0, 0.0, 0.0, 0.0, 0.0, 0.0, 0.0, 0.0, 0.0, 0.0, 0.0, 0.0, 0.0, 0.0, 0.0, 0.0, 0.0, 0.0, 0.0, 0.0, 0.0, 0.0, 0.0, 0.0, 0.0, 0.0, 0.0, 0.0, 0.0, 0.0, 0.0, 0.0, 0.0, 0.0, 0.0, 0.0, 0.0, 0.0, 0.0, 0.0, 0.0, 0.0, 0.0, 0.0, 0.0, 0.0, 0.0, 0.0, 0.0, 0.0, 0.0, 0.0, 0.0, 0.0, 0.0, 0.0, 0.0, 0.0, 0.0, 0.0, 0.0, 0.0, 0.0, 0.0, 0.0, 0.0, 0.0, 0.0, 0.0, 0.0, 0.0, 0.0, 0.0, 0.0, 0.0, 0.0, 0.0, 0.0, 0.0, 0.0, 0.0, 0.0, 0.0, 0.0, 0.0, 0.0, 0.0, 0.0, 0.0, 0.0, 0.0, 0.0, 0.0, 0.0, 0.0, 0.0, 0.0, 0.0, 0.0, 0.0, 0.0, 0.0, 0.0, 0.0, 0.0, 0.0, 0.0, 0.0, 0.0, 0.0, 0.0, 0.0, 0.0, 0.0, 0.0, 0.0, 0.0, 0.0, 0.0, 0.0, 0.0, 0.0, 0.0, 0.0, 0.0, 0.0, 0.0, 0.0, 0.0, 0.0, 0.0, 0.0, 0.0, 0.0, 0.0, 0.0, 0.0, 0.0, 0.0, 0.0, 0.0, 0.0, 0.0, 0.0, 0.0, 0.0, 0.0, 0.0, 0.0, 0.0, 0.0, 0.0, 0.0, 0.0, 0.0, 0.0, 0.0, 0.0, 0.0, 0.0, 0.0, 0.0, 0.0, 0.0, 0.0, 0.0, 0.0, 0.0, 0.0, 0.0, 0.0, 0.0, 0.0, 0.0, 0.0, 0.0, 0.0, 0.0, 0.0, 0.0, 0.0, 0.0, 0.0, 0.0, 0.0, 0.0, 0.0, 0.0, 0.0, 0.0, 0.0, 0.0, 0.0, 0.0, 0.0, 0.0, 0.0, 0.0, 0.0, 0.0, 0.0, 0.0, 0.0, 0.0, 0.0, 0.0, 0.0, 0.0, 0.0, 0.0, 0.0, 0.0, 0.0, 0.0, 0.0, 0.0, 0.0, 0.0, 0.0, 0.0, 0.0, 0.0, 0.0, 0.0, 0.0, 0.0, 0.0, 0.0, 0.0, 0.0, 0.0, 0.0, 0.0, 0.0, 0.0, 0.0, 0.0, 0.0, 0.0, 0.0, 0.0, 0.0, 0.0, 0.0, 0.0, 0.0, 0.0, 0.0, 0.0, 0.0, 0.0, 0.0, 0.0, 0.0, 0.0, 0.0, 0.0, 0.0, 0.0, 0.0, 0.0, 0.0, 0.0, 0.0, 0.0, 0.0, 0.0, 0.0, 0.0, 0.0, 0.0, 0.0, 0.0, 0.0, 0.0, 0.0, 0.0, 0.0, 0.0, 0.0, 0.0, 0.0, 0.0, 0.0, 0.0, 0.0, 0.0, 0.0, 0.0, 0.0, 0.0, 0.0, 0.0, 0.0, 0.0, 0.0, 0.0, 0.0, 0.0, 0.0, 0.0, 0.0, 0.0, 0.0, 0.0, 0.0, 0.0, 0.0, 0.0, 0.0, 0.0, 0.0, 0.0, 0.0, 0.0, 0.0, 0.0, 0.0, 0.0, 0.0, 0.0, 0.0, 0.0, 0.0, 0.0, 0.0, 0.0, 0.0, 0.0, 0.0, 0.0, 0.0, 0.0, 0.0, 0.0, 0.0, 0.0, 0.0, 0.0, 0.0, 0.0, 0.0, 0.0, 0.0, 0.0, 0.0, 0.0, 0.0, 0.0, 0.0, 0.0, 0.0, 0.0, 0.0, 0.0, 0.0, 0.0, 0.0, 0.0, 0.0, 0.0, 0.0, 0.0, 0.0, 0.0, 0.0, 0.0, 0.0, 0.0, 0.0, 0.0, 0.0, 0.0, 0.0, 0.0, 0.0, 0.0, 0.0, 0.0, 0.0, 0.0, 0.0, 0.0, 0.0, 0.0, 0.0, 0.0, 0.0, 0.0, 0.0, 0.0, 0.0, 0.0, 0.0, 0.0, 0.0, 0.0, 0.0, 0.0, 0.0, 0.0, 0.0, 0.0, 0.0, 0.0, 0.0, 0.0, 0.0, 0.0, 0.0, 0.0, 0.0, 0.0, 0.0, 0.0, 0.0, 0.0, 0.0, 0.0, 0.0, 0.0, 0.0, 0.0, 0.0, 0.0, 0.0, 0.0, 0.0, 0.0, 0.0, 0.0, 0.0, 0.0, 0.0, 0.0, 0.0, 0.0, 0.0, 0.0, 0.0, 0.0, 0.0, 0.0, 0.0, 0.0, 0.0, 0.0, 0.0, 0.0, 0.0, 0.0, 0.0, 0.0, 0.0, 0.0, 0.0, 0.0, 0.0, 0.0, 0.0, 0.0, 0.0, 0.0, 0.0, 0.0, 0.0, 0.0, 0.0, 0.0, 0.0, 0.0, 0.0, 0.0, 0.0, 0.0, 0.0, 0.0, 0.0, 0.0, 0.0, 0.0, 0.0, 0.0, 0.0, 0.0, 0.0, 0.0, 0.0, 0.0, 0.0, 0.0, 0.0, 0.0, 0.0, 0.0, 0.0, 0.0, 0.0, 0.0, 0.0, 0.0, 0.0, 0.0, 0.0, 0.0, 0.0, 0.0, 0.0, 0.0, 0.0, 0.0, 0.0, 0.0, 0.0, 0.0, 0.0, 0.0, 0.0, 0.0, 0.0, 0.0, 0.0, 0.0, 0.0, 0.0, 0.0, 0.0, 0.0, 0.0, 0.0, 0.0, 0.0, 0.0, 0.0, 0.0, 0.0, 0.0, 0.0, 0.0, 0.0, 0.0, 0.0, 0.0, 0.0, 0.0, 0.0, 0.0, 0.0, 0.0, 0.0, 0.0, 0.0, 0.0, 0.0, 0.0, 0.0, 0.0, 0.0, 0.0, 0.0, 0.0, 0.0, 0.0, 0.0, 0.0, 0.0, 0.0, 0.0, 0.0, 0.0, 0.0, 0.0, 0.0, 0.0, 0.0, 0.0, 0.0, 0.0, 0.0, 0.0, 0.0, 0.0, 0.0, 0.0, 0.0, 0.0, 0.0, 0.0, 0.0, 0.0, 0.0, 0.0, 0.0, 0.0, 0.0, 0.0, 0.0, 0.0, 0.0, 0.0, 0.0, 0.0, 0.0, 0.0, 0.0, 0.0, 0.0, 0.0, 0.0, 0.0, 0.0, 0.0, 0.0, 0.0, 0.0, 0.0, 0.0, 0.0, 0.0, 0.0, 0.0, 0.0, 0.0, 0.0, 0.0, 0.0, 0.0, 0.0, 0.0, 0.0, 0.0, 0.0, 0.0, 0.0, 0.0, 0.0, 0.0, 0.0, 0.0, 0.0, 0.0, 0.0, 0.0, 0.0, 0.0, 0.0, 0.0, 0.0, 0.0, 0.0, 0.0, 0.0, 0.0, 0.0, 0.0, 0.0, 0.0, 0.0, 0.0, 0.0, 0.0, 0.0, 0.0, 0.0, 0.0, 0.0, 0.0, 0.0, 0.0, 0.0, 0.0, 0.0, 0.0, 0.0, 0.0, 0.0, 0.0, 0.0, 0.0, 0.0, 0.0, 0.0, 0.0, 0.0, 0.0, 0.0, 0.0, 0.0, 0.0, 0.0, 0.0, 0.0, 0.0, 0.0, 0.0, 0.0, 0.0, 0.0, 0.0, 0.0, 0.0, 0.0, 0.0, 0.0, 0.0, 0.0, 0.0, 0.0, 0.0, 0.0, 0.0, 0.0, 0.0, 0.0, 0.0, 0.0, 0.0, 0.0, 0.0, 0.0, 0.0, 0.0, 0.0, 0.0, 0.0, 0.0, 0.0, 0.0, 0.0, 0.0, 0.0, 0.0, 0.0, 0.0, 0.0, 0.0, 0.0, 0.0, 0.0, 0.0, 0.0, 0.0, 0.0, 0.0, 0.0, 0.0, 0.0, 0.0, 0.0, 0.0, 0.0, 0.0, 0.0, 0.0, 0.0, 0.0, 0.0, 0.0, 0.0, 0.0, 0.0, 0.0, 0.0, 0.0, 0.0, 0.0, 0.0, 0.0, 0.0, 0.0, 0.0, 0.0, 0.0, 0.0, 0.0, 0.0, 0.0, 0.0, 0.0, 0.0, 0.0, 0.0, 0.0, 0.0, 0.0, 0.0, 0.0, 0.0, 0.0, 0.0, 0.0, 0.0, 0.0, 0.0, 0.0, 0.0, 0.0, 0.0, 0.0, 0.0, 0.0, 0.0, 0.0, 0.0, 0.0, 0.0, 0.0, 0.0, 0.0, 0.0, 0.0, 0.0, 0.0, 0.0, 0.0, 0.0, 0.0, 0.0, 0.0, 0.0, 0.0, 0.0, 0.0, 0.0, 0.0, 0.0, 0.0, 0.0, 0.0, 0.0, 0.0, 0.0, 0.0, 0.0, 0.0, 0.0, 0.0, 0.0, 0.0, 0.0, 0.0])
me_002.update()

# ---- objects
ob_light = bpy.data.objects.new('Light', light_light)
ob_camera = bpy.data.objects.new('Camera', cam_camera)
ob_x = bpy.data.objects.new('圆环', me_002)

# ---- transforms, parenting, visibility, modifiers, constraints
ob_light.location = (4.076, 1.005, 5.904)
ob_light.rotation_euler = (0.6503, 0.05522, 1.866)
ob_light.lock_rotations_4d = False
ob_light.empty_display_type = 'ARROWS'
ob_light.color = (0.0, 0.0, 0.0, 0.0)
ob_light.lineart.crease_threshold = 0.0
ob_camera.location = (7.359, -6.926, 4.958)
ob_camera.rotation_euler = (1.109, 0.0, 0.8149)
ob_camera.lock_rotations_4d = False
ob_camera.empty_display_type = 'ARROWS'
ob_camera.color = (0.0, 0.0, 0.0, 0.0)
ob_camera.display_type = 'WIRE'
ob_camera.lineart.crease_threshold = 0.0
ob_x.location = (0.0, 0.0, 0.0)
_vg = ob_x.vertex_groups.new(name='高山')
_vg.add([192, 193, 194, 195, 196, 197, 198, 199, 200, 201, 202, 203, 204, 205, 206, 207, 208, 209, 210, 211, 212, 213, 214, 215, 216, 217, 218, 219, 220, 221, 222, 223, 224, 225, 226, 227, 228, 229, 230, 231, 232, 233, 234, 235, 236, 237, 238, 239, 240, 241, 242, 243, 244, 245, 246, 247, 248, 249, 250, 251, 252, 253, 254, 255, 256, 257, 258, 259, 260, 261, 262, 263, 264, 265, 266, 267, 268, 269, 270, 271, 272, 273, 274, 275, 276, 277, 278, 279, 280, 281, 282, 283, 284, 285, 286, 287, 288, 289, 290, 291, 292, 293, 294, 295, 296, 297, 298, 299, 300, 301, 302, 303, 304, 305, 306, 307, 308, 309, 310, 311, 312, 313, 314, 315, 316, 317, 318, 319, 320, 321, 322, 323, 324, 325, 326, 327, 328, 329, 330, 331, 332, 333, 334, 335, 336, 337, 338, 339, 340, 341, 342, 343, 344, 345, 346, 347, 348, 349, 350, 351, 352, 353, 354, 355, 356, 357, 358, 359, 360, 361, 362, 363, 364, 365, 366, 367, 368, 369, 370, 371, 372, 373, 374, 375, 376, 377, 378, 379, 380, 381, 382, 383, 384, 385, 386, 387, 388, 389, 390, 391, 392, 393, 394, 395, 396, 397, 398, 399, 400, 401, 402, 403, 404, 405, 406, 407, 408, 409, 410, 411, 412, 413, 414, 415, 416, 417, 418, 419, 420, 421, 422, 423, 424, 425, 426, 427, 428, 429, 430, 431, 432, 433, 434, 435, 436, 437, 438, 439, 440, 441, 442, 443, 444, 445, 446, 447, 448, 449, 450, 451, 452, 453, 454, 455, 456, 457, 458, 459, 460, 461, 462, 463, 464, 465, 466, 467, 468, 469, 470, 471, 472, 473, 474, 475, 476, 477, 478, 479, 480, 481, 482, 483, 484, 485, 486, 487, 488, 489, 490, 491, 492, 493, 494, 495, 496, 497, 498, 499, 500, 501, 502, 503, 504, 505, 506, 507, 508, 509, 510, 511], 1.0, 'REPLACE')
_vg = ob_x.vertex_groups.new(name='缓坡')
_vg.add([576, 577, 578, 579, 580, 581, 582, 583, 584, 585, 586, 587, 588, 589, 590, 591, 592, 593, 594, 595, 596, 597, 598, 599, 600, 601, 602, 603, 604, 605, 606, 607, 608, 609, 610, 611, 612, 613, 614, 615, 616, 617, 618, 619, 620, 621, 622, 623, 624, 625, 626, 627, 628, 629, 630, 631, 632, 633, 634, 635, 636, 637, 638, 639, 640, 641, 642, 643, 644, 645, 646, 647, 648, 649, 650, 651, 652, 653, 654, 655, 656, 657, 658, 659, 660, 661, 662, 663, 664, 665, 666, 667, 668, 669, 670, 671, 672, 673, 674, 675, 676, 677, 678, 679, 680, 681, 682, 683, 684, 685, 686, 687, 688, 689, 690, 691, 692, 693, 694, 695, 696, 697, 698, 699, 700, 701, 702, 703, 704, 705, 706, 707, 708, 709, 710, 711, 712, 713, 714, 715, 716, 717, 718, 719, 720, 721, 722, 723, 724, 725, 726, 727, 728, 729, 730, 731, 732, 733, 734, 735, 736, 737, 738, 739, 740, 741, 742, 743, 744, 745, 746, 747, 748, 749, 750, 751, 752, 753, 754, 755, 756, 757, 758, 759, 760, 761, 762, 763, 764, 765, 766, 767], 1.0, 'REPLACE')
_m = ob_x.modifiers.new('细分', 'SUBSURF')
_m.levels = 4
_m = ob_x.modifiers.new('高山置换', 'DISPLACE')
_m.vertex_group = '高山'
_m.mid_level = 0.0
_m.strength = 300.0
_m = ob_x.modifiers.new('高山细节置换', 'DISPLACE')
_m.vertex_group = '高山'
_m.mid_level = 0.0
_m.strength = 5.0
_m = ob_x.modifiers.new('缓坡置换', 'DISPLACE')
_m.vertex_group = '缓坡'
_m.mid_level = 0.0
_m.strength = 100.0

# ---- collection membership
col_collection.objects.link(ob_light)
col_collection.objects.link(ob_camera)
col_collection.objects.link(ob_x)

# ---- scene / render settings (as saved in the file)
scene.camera = ob_camera
scene.frame_start = 1; scene.frame_end = 250; scene.frame_set(1)
scene.render.engine = 'BLENDER_EEVEE_NEXT'
scene.cycles.sampling_pattern = 'TABULATED_SOBOL'
bpy.context.view_layer.update()
